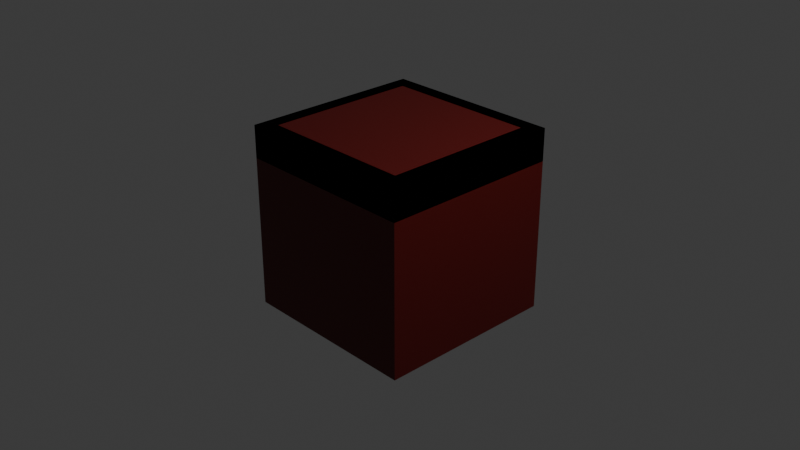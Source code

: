 # Source: flores.blend  (saved by Blender 4.2.66; exported with 4.5.12 LTS)
import bpy
from mathutils import Matrix  # noqa: F401  (used for matrix-valued properties, if any)

bpy.ops.wm.read_factory_settings(use_empty=True)
scene = bpy.context.scene
scene.name = 'Scene'

# ---- collections
col_lo_demas = bpy.data.collections.new('lo demas'); scene.collection.children.link(col_lo_demas)
col_flores = bpy.data.collections.new('flores'); scene.collection.children.link(col_flores)
col_narciso = bpy.data.collections.new('narciso'); col_flores.children.link(col_narciso)
col_rosa_negra = bpy.data.collections.new('rosa negra'); col_flores.children.link(col_rosa_negra)
col_cala = bpy.data.collections.new('cala'); col_flores.children.link(col_cala)
col_cactus = bpy.data.collections.new('cactus'); col_flores.children.link(col_cactus)
col_chicory = bpy.data.collections.new('chicory'); col_flores.children.link(col_chicory)
col_trumpet = bpy.data.collections.new('trumpet'); col_flores.children.link(col_trumpet)
col_cerato = bpy.data.collections.new('cerato'); col_flores.children.link(col_cerato)
col_peony = bpy.data.collections.new('peony'); col_flores.children.link(col_peony)
col_lila = bpy.data.collections.new('lila'); col_flores.children.link(col_lila)
col_magenta = bpy.data.collections.new('magenta'); col_flores.children.link(col_magenta)

# ---- materials (node trees are filled in below, after node groups)
mat_tierra = bpy.data.materials.new('tierra')
mat_ceramica = bpy.data.materials.new('ceramica')
mat_planta = bpy.data.materials.new('planta')
mat_flor = bpy.data.materials.new('flor')
mat_flor_001 = bpy.data.materials.new('flor.001')
mat_flor_002 = bpy.data.materials.new('flor.002')
mat_flor_003 = bpy.data.materials.new('flor.003')
mat_material_002 = bpy.data.materials.new('Material.002')
mat_tierra_002 = bpy.data.materials.new('tierra.002')
mat_ceramica_002 = bpy.data.materials.new('ceramica.002')
mat_flor_004 = bpy.data.materials.new('flor.004')
mat_flor_005 = bpy.data.materials.new('flor.005')
mat_flor_006 = bpy.data.materials.new('flor.006')
mat_flor_007 = bpy.data.materials.new('flor.007')
mat_flor_008 = bpy.data.materials.new('flor.008')
mat_flor_009 = bpy.data.materials.new('flor.009')
mat_flor_010 = bpy.data.materials.new('flor.010')
mat_flor_011 = bpy.data.materials.new('flor.011')
mat_tierra_004 = bpy.data.materials.new('tierra.004')
mat_ceramica_004 = bpy.data.materials.new('ceramica.004')
mat_planta_001 = bpy.data.materials.new('planta.001')
mat_material_001 = bpy.data.materials.new('Material.001')
mat_tierra_003 = bpy.data.materials.new('tierra.003')
mat_ceramica_003 = bpy.data.materials.new('ceramica.003')
mat_tierra_005 = bpy.data.materials.new('tierra.005')
mat_ceramica_005 = bpy.data.materials.new('ceramica.005')
mat_tierra_006 = bpy.data.materials.new('tierra.006')
mat_ceramica_006 = bpy.data.materials.new('ceramica.006')
mat_tierra_007 = bpy.data.materials.new('tierra.007')
mat_ceramica_007 = bpy.data.materials.new('ceramica.007')
mat_tierra_008 = bpy.data.materials.new('tierra.008')
mat_ceramica_008 = bpy.data.materials.new('ceramica.008')
mat_tierra_009 = bpy.data.materials.new('tierra.009')
mat_ceramica_009 = bpy.data.materials.new('ceramica.009')
mat_tierra_010 = bpy.data.materials.new('tierra.010')
mat_ceramica_010 = bpy.data.materials.new('ceramica.010')

# ---- material node trees
mat_tierra.use_nodes = True; mat_tierra.node_tree.nodes.clear()
_N = mat_tierra.node_tree.nodes; _L = mat_tierra.node_tree.links
n0 = _N.new('ShaderNodeBsdfPrincipled'); n0.name = 'BSDF Principista'; n0.location = (10, 300)
n0.inputs[0].default_value = (0.1018, 0.001182, 0.0, 1.0)
n1 = _N.new('ShaderNodeOutputMaterial'); n1.name = 'Material'; n1.location = (300, 300)
_L.new(n0.outputs[0], n1.inputs[0])
n1.is_active_output = True
mat_ceramica.use_nodes = True; mat_ceramica.node_tree.nodes.clear()
_N = mat_ceramica.node_tree.nodes; _L = mat_ceramica.node_tree.links
n0 = _N.new('ShaderNodeBsdfPrincipled'); n0.name = 'BSDF Principista'; n0.location = (10, 300)
n0.inputs[0].default_value = (0.8003, 0.2036, 0.09411, 1.0)
n1 = _N.new('ShaderNodeOutputMaterial'); n1.name = 'Material'; n1.location = (300, 300)
_L.new(n0.outputs[0], n1.inputs[0])
n1.is_active_output = True
mat_planta.use_nodes = True; mat_planta.node_tree.nodes.clear()
_N = mat_planta.node_tree.nodes; _L = mat_planta.node_tree.links
n0 = _N.new('ShaderNodeBsdfPrincipled'); n0.name = 'BSDF Principista'; n0.location = (10, 300)
n0.inputs[0].default_value = (0.2299, 0.8003, 0.1531, 1.0)
n1 = _N.new('ShaderNodeOutputMaterial'); n1.name = 'Material'; n1.location = (300, 300)
_L.new(n0.outputs[0], n1.inputs[0])
n1.is_active_output = True
mat_flor.use_nodes = True; mat_flor.node_tree.nodes.clear()
_N = mat_flor.node_tree.nodes; _L = mat_flor.node_tree.links
n0 = _N.new('ShaderNodeBsdfPrincipled'); n0.name = 'BSDF Principista'; n0.location = (10, 300)
n0.inputs[0].default_value = (0.6551, 0.6551, 0.6551, 1.0)
n1 = _N.new('ShaderNodeOutputMaterial'); n1.name = 'Material'; n1.location = (300, 300)
_L.new(n0.outputs[0], n1.inputs[0])
n1.is_active_output = True
mat_flor_001.use_nodes = True; mat_flor_001.node_tree.nodes.clear()
_N = mat_flor_001.node_tree.nodes; _L = mat_flor_001.node_tree.links
n0 = _N.new('ShaderNodeBsdfPrincipled'); n0.name = 'BSDF Principista'; n0.location = (10, 300)
n0.inputs[0].default_value = (0.6551, 0.6551, 0.6551, 1.0)
n1 = _N.new('ShaderNodeOutputMaterial'); n1.name = 'Material'; n1.location = (300, 300)
_L.new(n0.outputs[0], n1.inputs[0])
n1.is_active_output = True
mat_flor_002.use_nodes = True; mat_flor_002.node_tree.nodes.clear()
_N = mat_flor_002.node_tree.nodes; _L = mat_flor_002.node_tree.links
n0 = _N.new('ShaderNodeBsdfPrincipled'); n0.name = 'BSDF Principista'; n0.location = (10, 300)
n0.inputs[0].default_value = (0.6551, 0.6551, 0.6551, 1.0)
n1 = _N.new('ShaderNodeOutputMaterial'); n1.name = 'Material'; n1.location = (300, 300)
_L.new(n0.outputs[0], n1.inputs[0])
n1.is_active_output = True
mat_flor_003.use_nodes = True; mat_flor_003.node_tree.nodes.clear()
_N = mat_flor_003.node_tree.nodes; _L = mat_flor_003.node_tree.links
n0 = _N.new('ShaderNodeBsdfPrincipled'); n0.name = 'BSDF Principista'; n0.location = (10, 300)
n0.inputs[0].default_value = (0.6551, 0.6551, 0.6551, 1.0)
n1 = _N.new('ShaderNodeOutputMaterial'); n1.name = 'Material'; n1.location = (300, 300)
_L.new(n0.outputs[0], n1.inputs[0])
n1.is_active_output = True
mat_material_002.use_nodes = True; mat_material_002.node_tree.nodes.clear()
_N = mat_material_002.node_tree.nodes; _L = mat_material_002.node_tree.links
n0 = _N.new('ShaderNodeBsdfPrincipled'); n0.name = 'BSDF Principista'; n0.location = (10, 300)
n0.inputs[0].default_value = (0.8002, 0.6251, 0.1683, 1.0)
n1 = _N.new('ShaderNodeOutputMaterial'); n1.name = 'Material'; n1.location = (300, 300)
_L.new(n0.outputs[0], n1.inputs[0])
n1.is_active_output = True
mat_tierra_002.use_nodes = True; mat_tierra_002.node_tree.nodes.clear()
_N = mat_tierra_002.node_tree.nodes; _L = mat_tierra_002.node_tree.links
n0 = _N.new('ShaderNodeBsdfPrincipled'); n0.name = 'BSDF Principista'; n0.location = (10, 300)
n0.inputs[0].default_value = (0.1018, 0.001182, 0.0, 1.0)
n1 = _N.new('ShaderNodeOutputMaterial'); n1.name = 'Material'; n1.location = (300, 300)
_L.new(n0.outputs[0], n1.inputs[0])
n1.is_active_output = True
mat_ceramica_002.use_nodes = True; mat_ceramica_002.node_tree.nodes.clear()
_N = mat_ceramica_002.node_tree.nodes; _L = mat_ceramica_002.node_tree.links
n0 = _N.new('ShaderNodeBsdfPrincipled'); n0.name = 'BSDF Principista'; n0.location = (10, 300)
n0.inputs[0].default_value = (0.8003, 0.2036, 0.09411, 1.0)
n1 = _N.new('ShaderNodeOutputMaterial'); n1.name = 'Material'; n1.location = (300, 300)
_L.new(n0.outputs[0], n1.inputs[0])
n1.is_active_output = True
mat_flor_004.use_nodes = True; mat_flor_004.node_tree.nodes.clear()
_N = mat_flor_004.node_tree.nodes; _L = mat_flor_004.node_tree.links
n0 = _N.new('ShaderNodeBsdfPrincipled'); n0.name = 'BSDF Principista'; n0.location = (10, 300)
n0.inputs[0].default_value = (0.01909, 0.01909, 0.01909, 1.0)
n1 = _N.new('ShaderNodeOutputMaterial'); n1.name = 'Material'; n1.location = (300, 300)
_L.new(n0.outputs[0], n1.inputs[0])
n1.is_active_output = True
mat_flor_005.use_nodes = True; mat_flor_005.node_tree.nodes.clear()
_N = mat_flor_005.node_tree.nodes; _L = mat_flor_005.node_tree.links
n0 = _N.new('ShaderNodeBsdfPrincipled'); n0.name = 'BSDF Principista'; n0.location = (10, 300)
n0.inputs[0].default_value = (0.01909, 0.01909, 0.01909, 1.0)
n1 = _N.new('ShaderNodeOutputMaterial'); n1.name = 'Material'; n1.location = (300, 300)
_L.new(n0.outputs[0], n1.inputs[0])
n1.is_active_output = True
mat_flor_006.use_nodes = True; mat_flor_006.node_tree.nodes.clear()
_N = mat_flor_006.node_tree.nodes; _L = mat_flor_006.node_tree.links
n0 = _N.new('ShaderNodeBsdfPrincipled'); n0.name = 'BSDF Principista'; n0.location = (10, 300)
n0.inputs[0].default_value = (0.01909, 0.01909, 0.01909, 1.0)
n1 = _N.new('ShaderNodeOutputMaterial'); n1.name = 'Material'; n1.location = (300, 300)
_L.new(n0.outputs[0], n1.inputs[0])
n1.is_active_output = True
mat_flor_007.use_nodes = True; mat_flor_007.node_tree.nodes.clear()
_N = mat_flor_007.node_tree.nodes; _L = mat_flor_007.node_tree.links
n0 = _N.new('ShaderNodeBsdfPrincipled'); n0.name = 'BSDF Principista'; n0.location = (10, 300)
n0.inputs[0].default_value = (0.01909, 0.01909, 0.01909, 1.0)
n1 = _N.new('ShaderNodeOutputMaterial'); n1.name = 'Material'; n1.location = (300, 300)
_L.new(n0.outputs[0], n1.inputs[0])
n1.is_active_output = True
mat_flor_008.use_nodes = True; mat_flor_008.node_tree.nodes.clear()
_N = mat_flor_008.node_tree.nodes; _L = mat_flor_008.node_tree.links
n0 = _N.new('ShaderNodeBsdfPrincipled'); n0.name = 'BSDF Principista'; n0.location = (10, 300)
n0.inputs[0].default_value = (0.01909, 0.01909, 0.01909, 1.0)
n1 = _N.new('ShaderNodeOutputMaterial'); n1.name = 'Material'; n1.location = (300, 300)
_L.new(n0.outputs[0], n1.inputs[0])
n1.is_active_output = True
mat_flor_009.use_nodes = True; mat_flor_009.node_tree.nodes.clear()
_N = mat_flor_009.node_tree.nodes; _L = mat_flor_009.node_tree.links
n0 = _N.new('ShaderNodeBsdfPrincipled'); n0.name = 'BSDF Principista'; n0.location = (10, 300)
n0.inputs[0].default_value = (0.01909, 0.01909, 0.01909, 1.0)
n1 = _N.new('ShaderNodeOutputMaterial'); n1.name = 'Material'; n1.location = (300, 300)
_L.new(n0.outputs[0], n1.inputs[0])
n1.is_active_output = True
mat_flor_010.use_nodes = True; mat_flor_010.node_tree.nodes.clear()
_N = mat_flor_010.node_tree.nodes; _L = mat_flor_010.node_tree.links
n0 = _N.new('ShaderNodeBsdfPrincipled'); n0.name = 'BSDF Principista'; n0.location = (10, 300)
n0.inputs[0].default_value = (0.01909, 0.01909, 0.01909, 1.0)
n1 = _N.new('ShaderNodeOutputMaterial'); n1.name = 'Material'; n1.location = (300, 300)
_L.new(n0.outputs[0], n1.inputs[0])
n1.is_active_output = True
mat_flor_011.use_nodes = True; mat_flor_011.node_tree.nodes.clear()
_N = mat_flor_011.node_tree.nodes; _L = mat_flor_011.node_tree.links
n0 = _N.new('ShaderNodeBsdfPrincipled'); n0.name = 'BSDF Principista'; n0.location = (10, 300)
n0.inputs[0].default_value = (0.01909, 0.01909, 0.01909, 1.0)
n1 = _N.new('ShaderNodeOutputMaterial'); n1.name = 'Material'; n1.location = (300, 300)
_L.new(n0.outputs[0], n1.inputs[0])
n1.is_active_output = True
mat_tierra_004.use_nodes = True; mat_tierra_004.node_tree.nodes.clear()
_N = mat_tierra_004.node_tree.nodes; _L = mat_tierra_004.node_tree.links
n0 = _N.new('ShaderNodeBsdfPrincipled'); n0.name = 'BSDF Principista'; n0.location = (10, 300)
n0.inputs[0].default_value = (0.1018, 0.001182, 0.0, 1.0)
n1 = _N.new('ShaderNodeOutputMaterial'); n1.name = 'Material'; n1.location = (300, 300)
_L.new(n0.outputs[0], n1.inputs[0])
n1.is_active_output = True
mat_ceramica_004.use_nodes = True; mat_ceramica_004.node_tree.nodes.clear()
_N = mat_ceramica_004.node_tree.nodes; _L = mat_ceramica_004.node_tree.links
n0 = _N.new('ShaderNodeBsdfPrincipled'); n0.name = 'BSDF Principista'; n0.location = (10, 300)
n0.inputs[0].default_value = (0.8003, 0.2036, 0.09411, 1.0)
n1 = _N.new('ShaderNodeOutputMaterial'); n1.name = 'Material'; n1.location = (300, 300)
_L.new(n0.outputs[0], n1.inputs[0])
n1.is_active_output = True
mat_planta_001.use_nodes = True; mat_planta_001.node_tree.nodes.clear()
_N = mat_planta_001.node_tree.nodes; _L = mat_planta_001.node_tree.links
n0 = _N.new('ShaderNodeBsdfPrincipled'); n0.name = 'BSDF Principista'; n0.location = (10, 300)
n0.inputs[0].default_value = (0.2299, 0.8003, 0.1531, 1.0)
n1 = _N.new('ShaderNodeOutputMaterial'); n1.name = 'Material'; n1.location = (300, 300)
_L.new(n0.outputs[0], n1.inputs[0])
n1.is_active_output = True
mat_material_001.use_nodes = True; mat_material_001.node_tree.nodes.clear()
_N = mat_material_001.node_tree.nodes; _L = mat_material_001.node_tree.links
n0 = _N.new('ShaderNodeBsdfPrincipled'); n0.name = 'BSDF Principista'; n0.location = (10, 300)
n1 = _N.new('ShaderNodeOutputMaterial'); n1.name = 'Material'; n1.location = (300, 300)
_L.new(n0.outputs[0], n1.inputs[0])
n1.is_active_output = True
mat_tierra_003.use_nodes = True; mat_tierra_003.node_tree.nodes.clear()
_N = mat_tierra_003.node_tree.nodes; _L = mat_tierra_003.node_tree.links
n0 = _N.new('ShaderNodeBsdfPrincipled'); n0.name = 'BSDF Principista'; n0.location = (10, 300)
n0.inputs[0].default_value = (0.1018, 0.001182, 0.0, 1.0)
n1 = _N.new('ShaderNodeOutputMaterial'); n1.name = 'Material'; n1.location = (300, 300)
_L.new(n0.outputs[0], n1.inputs[0])
n1.is_active_output = True
mat_ceramica_003.use_nodes = True; mat_ceramica_003.node_tree.nodes.clear()
_N = mat_ceramica_003.node_tree.nodes; _L = mat_ceramica_003.node_tree.links
n0 = _N.new('ShaderNodeBsdfPrincipled'); n0.name = 'BSDF Principista'; n0.location = (10, 300)
n0.inputs[0].default_value = (0.8003, 0.2036, 0.09411, 1.0)
n1 = _N.new('ShaderNodeOutputMaterial'); n1.name = 'Material'; n1.location = (300, 300)
_L.new(n0.outputs[0], n1.inputs[0])
n1.is_active_output = True
mat_tierra_005.use_nodes = True; mat_tierra_005.node_tree.nodes.clear()
_N = mat_tierra_005.node_tree.nodes; _L = mat_tierra_005.node_tree.links
n0 = _N.new('ShaderNodeBsdfPrincipled'); n0.name = 'BSDF Principista'; n0.location = (10, 300)
n0.inputs[0].default_value = (0.1018, 0.001182, 0.0, 1.0)
n1 = _N.new('ShaderNodeOutputMaterial'); n1.name = 'Material'; n1.location = (300, 300)
_L.new(n0.outputs[0], n1.inputs[0])
n1.is_active_output = True
mat_ceramica_005.use_nodes = True; mat_ceramica_005.node_tree.nodes.clear()
_N = mat_ceramica_005.node_tree.nodes; _L = mat_ceramica_005.node_tree.links
n0 = _N.new('ShaderNodeBsdfPrincipled'); n0.name = 'BSDF Principista'; n0.location = (10, 300)
n0.inputs[0].default_value = (0.8003, 0.2036, 0.09411, 1.0)
n1 = _N.new('ShaderNodeOutputMaterial'); n1.name = 'Material'; n1.location = (300, 300)
_L.new(n0.outputs[0], n1.inputs[0])
n1.is_active_output = True
mat_tierra_006.use_nodes = True; mat_tierra_006.node_tree.nodes.clear()
_N = mat_tierra_006.node_tree.nodes; _L = mat_tierra_006.node_tree.links
n0 = _N.new('ShaderNodeBsdfPrincipled'); n0.name = 'BSDF Principista'; n0.location = (10, 300)
n0.inputs[0].default_value = (0.1018, 0.001182, 0.0, 1.0)
n1 = _N.new('ShaderNodeOutputMaterial'); n1.name = 'Material'; n1.location = (300, 300)
_L.new(n0.outputs[0], n1.inputs[0])
n1.is_active_output = True
mat_ceramica_006.use_nodes = True; mat_ceramica_006.node_tree.nodes.clear()
_N = mat_ceramica_006.node_tree.nodes; _L = mat_ceramica_006.node_tree.links
n0 = _N.new('ShaderNodeBsdfPrincipled'); n0.name = 'BSDF Principista'; n0.location = (10, 300)
n0.inputs[0].default_value = (0.8003, 0.2036, 0.09411, 1.0)
n1 = _N.new('ShaderNodeOutputMaterial'); n1.name = 'Material'; n1.location = (300, 300)
_L.new(n0.outputs[0], n1.inputs[0])
n1.is_active_output = True
mat_tierra_007.use_nodes = True; mat_tierra_007.node_tree.nodes.clear()
_N = mat_tierra_007.node_tree.nodes; _L = mat_tierra_007.node_tree.links
n0 = _N.new('ShaderNodeBsdfPrincipled'); n0.name = 'BSDF Principista'; n0.location = (10, 300)
n0.inputs[0].default_value = (0.1018, 0.001182, 0.0, 1.0)
n1 = _N.new('ShaderNodeOutputMaterial'); n1.name = 'Material'; n1.location = (300, 300)
_L.new(n0.outputs[0], n1.inputs[0])
n1.is_active_output = True
mat_ceramica_007.use_nodes = True; mat_ceramica_007.node_tree.nodes.clear()
_N = mat_ceramica_007.node_tree.nodes; _L = mat_ceramica_007.node_tree.links
n0 = _N.new('ShaderNodeBsdfPrincipled'); n0.name = 'BSDF Principista'; n0.location = (10, 300)
n0.inputs[0].default_value = (0.8003, 0.2036, 0.09411, 1.0)
n1 = _N.new('ShaderNodeOutputMaterial'); n1.name = 'Material'; n1.location = (300, 300)
_L.new(n0.outputs[0], n1.inputs[0])
n1.is_active_output = True
mat_tierra_008.use_nodes = True; mat_tierra_008.node_tree.nodes.clear()
_N = mat_tierra_008.node_tree.nodes; _L = mat_tierra_008.node_tree.links
n0 = _N.new('ShaderNodeBsdfPrincipled'); n0.name = 'BSDF Principista'; n0.location = (10, 300)
n0.inputs[0].default_value = (0.1018, 0.001182, 0.0, 1.0)
n1 = _N.new('ShaderNodeOutputMaterial'); n1.name = 'Material'; n1.location = (300, 300)
_L.new(n0.outputs[0], n1.inputs[0])
n1.is_active_output = True
mat_ceramica_008.use_nodes = True; mat_ceramica_008.node_tree.nodes.clear()
_N = mat_ceramica_008.node_tree.nodes; _L = mat_ceramica_008.node_tree.links
n0 = _N.new('ShaderNodeBsdfPrincipled'); n0.name = 'BSDF Principista'; n0.location = (10, 300)
n0.inputs[0].default_value = (0.8003, 0.2036, 0.09411, 1.0)
n1 = _N.new('ShaderNodeOutputMaterial'); n1.name = 'Material'; n1.location = (300, 300)
_L.new(n0.outputs[0], n1.inputs[0])
n1.is_active_output = True
mat_tierra_009.use_nodes = True; mat_tierra_009.node_tree.nodes.clear()
_N = mat_tierra_009.node_tree.nodes; _L = mat_tierra_009.node_tree.links
n0 = _N.new('ShaderNodeBsdfPrincipled'); n0.name = 'BSDF Principista'; n0.location = (10, 300)
n0.inputs[0].default_value = (0.1018, 0.001182, 0.0, 1.0)
n1 = _N.new('ShaderNodeOutputMaterial'); n1.name = 'Material'; n1.location = (300, 300)
_L.new(n0.outputs[0], n1.inputs[0])
n1.is_active_output = True
mat_ceramica_009.use_nodes = True; mat_ceramica_009.node_tree.nodes.clear()
_N = mat_ceramica_009.node_tree.nodes; _L = mat_ceramica_009.node_tree.links
n0 = _N.new('ShaderNodeBsdfPrincipled'); n0.name = 'BSDF Principista'; n0.location = (10, 300)
n0.inputs[0].default_value = (0.8003, 0.2036, 0.09411, 1.0)
n1 = _N.new('ShaderNodeOutputMaterial'); n1.name = 'Material'; n1.location = (300, 300)
_L.new(n0.outputs[0], n1.inputs[0])
n1.is_active_output = True
mat_tierra_010.use_nodes = True; mat_tierra_010.node_tree.nodes.clear()
_N = mat_tierra_010.node_tree.nodes; _L = mat_tierra_010.node_tree.links
n0 = _N.new('ShaderNodeBsdfPrincipled'); n0.name = 'BSDF Principista'; n0.location = (10, 300)
n0.inputs[0].default_value = (0.1018, 0.001182, 0.0, 1.0)
n1 = _N.new('ShaderNodeOutputMaterial'); n1.name = 'Material'; n1.location = (300, 300)
_L.new(n0.outputs[0], n1.inputs[0])
n1.is_active_output = True
mat_ceramica_010.use_nodes = True; mat_ceramica_010.node_tree.nodes.clear()
_N = mat_ceramica_010.node_tree.nodes; _L = mat_ceramica_010.node_tree.links
n0 = _N.new('ShaderNodeBsdfPrincipled'); n0.name = 'BSDF Principista'; n0.location = (10, 300)
n0.inputs[0].default_value = (0.8003, 0.2036, 0.09411, 1.0)
n1 = _N.new('ShaderNodeOutputMaterial'); n1.name = 'Material'; n1.location = (300, 300)
_L.new(n0.outputs[0], n1.inputs[0])
n1.is_active_output = True

# ---- world
world_world = bpy.data.worlds.new('World'); scene.world = world_world
world_world.use_nodes = True; world_world.node_tree.nodes.clear()
_N = world_world.node_tree.nodes; _L = world_world.node_tree.links
n0 = _N.new('ShaderNodeOutputWorld'); n0.name = 'World Output'; n0.location = (300, 300)
n1 = _N.new('ShaderNodeBackground'); n1.name = 'Background'; n1.location = (10, 300)
n1.inputs[0].default_value = (0.05088, 0.05088, 0.05088, 1.0)
_L.new(n1.outputs[0], n0.inputs[0])
n0.is_active_output = True
world_world.color = (0.05088, 0.05088, 0.05088)
world_world.sun_shadow_jitter_overblur = 0.0

# ---- cameras
cam_camera = bpy.data.cameras.new('Camera')
cam_camera.clip_end = 100.0
cam_camera.ortho_scale = 7.314

# ---- lights
light_light = bpy.data.lights.new('Light', 'POINT')
light_light.energy = 1000.0
light_light.shadow_soft_size = 0.1

# ---- meshes
me_cubo = bpy.data.meshes.new('Cubo')
me_cubo.from_pydata([(-0.6059, -0.6059, -1.0), (-0.8357, -0.8357, 1.0), (-0.6059, 0.6059, -1.0), (-0.8357, 0.8357, 1.0), (0.6059, -0.6059, -1.0), (0.8357, -0.8357, 1.0), (0.6059, 0.6059, -1.0), (0.8357, 0.8357, 1.0), (-1.0, -1.0, 0.6503), (-1.0, 1.0, 0.6503), (1.0, 1.0, 0.6503), (1.0, -1.0, 0.6503), (-0.8433, 0.8433, 0.6057), (0.8433, 0.8433, 0.6057), (0.8433, -0.8433, 0.6057), (-0.8433, -0.8433, 0.6057), (-1.0, -1.0, 1.0), (-1.0, 1.0, 1.0), (1.0, 1.0, 1.0), (1.0, -1.0, 1.0), (-0.8357, -0.8357, 0.8186), (-0.8357, 0.8357, 0.8186), (0.8357, 0.8357, 0.8186), (0.8357, -0.8357, 0.8186), (-1.0, -1.0, -1.0), (-1.0, -1.0, 1.0), (-1.0, 1.0, -1.0), (-1.0, 1.0, 1.0), (1.0, -1.0, -1.0), (1.0, -1.0, 1.0), (1.0, 1.0, -1.0), (1.0, 1.0, 1.0)], [], [(8, 16, 17, 9), (9, 17, 18, 10), (10, 18, 19, 11), (11, 19, 16, 8), (2, 6, 4, 0), (1, 5, 23, 20), (14, 11, 8, 15), (13, 10, 11, 14), (12, 9, 10, 13), (15, 8, 9, 12), (0, 15, 12, 2), (2, 12, 13, 6), (6, 13, 14, 4), (4, 14, 15, 0), (1, 3, 17, 16), (3, 7, 18, 17), (7, 5, 19, 18), (5, 1, 16, 19), (22, 21, 20, 23), (7, 3, 21, 22), (5, 7, 22, 23), (3, 1, 20, 21), (24, 25, 27, 26), (26, 27, 31, 30), (30, 31, 29, 28), (28, 29, 25, 24), (26, 30, 28, 24), (31, 27, 25, 29)])
me_cubo.polygons.foreach_set('material_index', [1, 1, 1, 1, 1, 1, 1, 1, 1, 1, 1, 1, 1, 1, 1, 1, 1, 1, 0, 1, 1, 1, 0, 0, 0, 0, 0, 0])
_uv = me_cubo.uv_layers.new(name='MapaUV')
_uv.uv.foreach_set('vector', [0.5813, 0.0, 0.625, 0.0, 0.625, 0.25, 0.5813, 0.25, 0.5813, 0.25, 0.625, 0.25, 0.625, 0.5, 0.5813, 0.5, 0.5813, 0.5, 0.625, 0.5, 0.625, 0.75, 0.5813, 0.75, 0.5813, 0.75, 0.625, 0.75, 0.625, 1.0, 0.5813, 1.0, 0.125, 0.5, 0.375, 0.5, 0.375, 0.75, 0.125, 0.75, 0.8545, 0.7295, 0.6455, 0.7295, 0.6455, 0.7295, 0.8545, 0.7295, 0.5757, 0.75, 0.5813, 0.75, 0.5813, 1.0, 0.5757, 1.0, 0.5757, 0.5, 0.5813, 0.5, 0.5813, 0.75, 0.5757, 0.75, 0.5757, 0.25, 0.5813, 0.25, 0.5813, 0.5, 0.5757, 0.5, 0.5757, 0.0, 0.5813, 0.0, 0.5813, 0.25, 0.5757, 0.25, 0.375, 0.0, 0.5757, 0.0, 0.5757, 0.25, 0.375, 0.25, 0.375, 0.25, 0.5757, 0.25, 0.5757, 0.5, 0.375, 0.5, 0.375, 0.5, 0.5757, 0.5, 0.5757, 0.75, 0.375, 0.75, 0.375, 0.75, 0.5757, 0.75, 0.5757, 1.0, 0.375, 1.0, 0.8545, 0.7295, 0.8545, 0.5205, 0.875, 0.5, 0.875, 0.75, 0.8545, 0.5205, 0.6455, 0.5205, 0.625, 0.5, 0.875, 0.5, 0.6455, 0.5205, 0.6455, 0.7295, 0.625, 0.75, 0.625, 0.5, 0.6455, 0.7295, 0.8545, 0.7295, 0.875, 0.75, 0.625, 0.75, 0.6455, 0.5205, 0.8545, 0.5205, 0.8545, 0.7295, 0.6455, 0.7295, 0.6455, 0.5205, 0.8545, 0.5205, 0.8545, 0.5205, 0.6455, 0.5205, 0.6455, 0.7295, 0.6455, 0.5205, 0.6455, 0.5205, 0.6455, 0.7295, 0.8545, 0.5205, 0.8545, 0.7295, 0.8545, 0.7295, 0.8545, 0.5205, 0.375, 0.0, 0.625, 0.0, 0.625, 0.25, 0.375, 0.25, 0.375, 0.25, 0.625, 0.25, 0.625, 0.5, 0.375, 0.5, 0.375, 0.5, 0.625, 0.5, 0.625, 0.75, 0.375, 0.75, 0.375, 0.75, 0.625, 0.75, 0.625, 1.0, 0.375, 1.0, 0.125, 0.5, 0.375, 0.5, 0.375, 0.75, 0.125, 0.75, 0.625, 0.5, 0.875, 0.5, 0.875, 0.75, 0.625, 0.75])
me_cubo.materials.append(mat_tierra)
me_cubo.materials.append(mat_ceramica)
me_cubo.update()
me_cubo_001 = bpy.data.meshes.new('Cubo.001')
me_cubo_001.from_pydata([(-0.6059, -0.6059, -1.0), (-0.8357, -0.8357, 1.0), (-0.6059, 0.6059, -1.0), (-0.8357, 0.8357, 1.0), (0.6059, -0.6059, -1.0), (0.8357, -0.8357, 1.0), (0.6059, 0.6059, -1.0), (0.8357, 0.8357, 1.0), (-1.0, -1.0, 0.6503), (-1.0, 1.0, 0.6503), (1.0, 1.0, 0.6503), (1.0, -1.0, 0.6503), (-0.8433, 0.8433, 0.6057), (0.8433, 0.8433, 0.6057), (0.8433, -0.8433, 0.6057), (-0.8433, -0.8433, 0.6057), (-1.0, -1.0, 1.0), (-1.0, 1.0, 1.0), (1.0, 1.0, 1.0), (1.0, -1.0, 1.0), (-0.8357, -0.8357, 0.8186), (-0.8357, 0.8357, 0.8186), (0.8357, 0.8357, 0.8186), (0.8357, -0.8357, 0.8186), (0.0523, -0.009574, 0.7481), (0.04994, -0.1136, 2.745), (0.05172, 0.1141, 0.7546), (0.04936, 0.01005, 2.752), (-0.04936, -0.01005, 0.748), (-0.05172, -0.1141, 2.745), (-0.04994, 0.1136, 0.7544), (-0.0523, 0.009574, 2.752)], [], [(8, 16, 17, 9), (9, 17, 18, 10), (10, 18, 19, 11), (11, 19, 16, 8), (2, 6, 4, 0), (1, 5, 23, 20), (14, 11, 8, 15), (13, 10, 11, 14), (12, 9, 10, 13), (15, 8, 9, 12), (0, 15, 12, 2), (2, 12, 13, 6), (6, 13, 14, 4), (4, 14, 15, 0), (1, 3, 17, 16), (3, 7, 18, 17), (7, 5, 19, 18), (5, 1, 16, 19), (22, 21, 20, 23), (7, 3, 21, 22), (5, 7, 22, 23), (3, 1, 20, 21), (24, 25, 27, 26), (26, 27, 31, 30), (30, 31, 29, 28), (28, 29, 25, 24), (26, 30, 28, 24), (31, 27, 25, 29)])
me_cubo_001.polygons.foreach_set('material_index', [1, 1, 1, 1, 1, 1, 1, 1, 1, 1, 1, 1, 1, 1, 1, 1, 1, 1, 0, 1, 1, 1, 2, 2, 2, 2, 2, 2])
_uv = me_cubo_001.uv_layers.new(name='MapaUV')
_uv.uv.foreach_set('vector', [0.5813, 0.0, 0.625, 0.0, 0.625, 0.25, 0.5813, 0.25, 0.5813, 0.25, 0.625, 0.25, 0.625, 0.5, 0.5813, 0.5, 0.5813, 0.5, 0.625, 0.5, 0.625, 0.75, 0.5813, 0.75, 0.5813, 0.75, 0.625, 0.75, 0.625, 1.0, 0.5813, 1.0, 0.125, 0.5, 0.375, 0.5, 0.375, 0.75, 0.125, 0.75, 0.8545, 0.7295, 0.6455, 0.7295, 0.6455, 0.7295, 0.8545, 0.7295, 0.5757, 0.75, 0.5813, 0.75, 0.5813, 1.0, 0.5757, 1.0, 0.5757, 0.5, 0.5813, 0.5, 0.5813, 0.75, 0.5757, 0.75, 0.5757, 0.25, 0.5813, 0.25, 0.5813, 0.5, 0.5757, 0.5, 0.5757, 0.0, 0.5813, 0.0, 0.5813, 0.25, 0.5757, 0.25, 0.375, 0.0, 0.5757, 0.0, 0.5757, 0.25, 0.375, 0.25, 0.375, 0.25, 0.5757, 0.25, 0.5757, 0.5, 0.375, 0.5, 0.375, 0.5, 0.5757, 0.5, 0.5757, 0.75, 0.375, 0.75, 0.375, 0.75, 0.5757, 0.75, 0.5757, 1.0, 0.375, 1.0, 0.8545, 0.7295, 0.8545, 0.5205, 0.875, 0.5, 0.875, 0.75, 0.8545, 0.5205, 0.6455, 0.5205, 0.625, 0.5, 0.875, 0.5, 0.6455, 0.5205, 0.6455, 0.7295, 0.625, 0.75, 0.625, 0.5, 0.6455, 0.7295, 0.8545, 0.7295, 0.875, 0.75, 0.625, 0.75, 0.6455, 0.5205, 0.8545, 0.5205, 0.8545, 0.7295, 0.6455, 0.7295, 0.6455, 0.5205, 0.8545, 0.5205, 0.8545, 0.5205, 0.6455, 0.5205, 0.6455, 0.7295, 0.6455, 0.5205, 0.6455, 0.5205, 0.6455, 0.7295, 0.8545, 0.5205, 0.8545, 0.7295, 0.8545, 0.7295, 0.8545, 0.5205, 0.375, 0.0, 0.625, 0.0, 0.625, 0.25, 0.375, 0.25, 0.375, 0.25, 0.625, 0.25, 0.625, 0.5, 0.375, 0.5, 0.375, 0.5, 0.625, 0.5, 0.625, 0.75, 0.375, 0.75, 0.375, 0.75, 0.625, 0.75, 0.625, 1.0, 0.375, 1.0, 0.125, 0.5, 0.375, 0.5, 0.375, 0.75, 0.125, 0.75, 0.625, 0.5, 0.875, 0.5, 0.875, 0.75, 0.625, 0.75])
me_cubo_001.materials.append(mat_tierra)
me_cubo_001.materials.append(mat_ceramica)
me_cubo_001.materials.append(mat_planta)
me_cubo_001.materials.append(mat_flor)
me_cubo_001.update()
me_plano = bpy.data.meshes.new('Plano')
me_plano.from_pydata([(0.3829, 1.0, 0.0), (-0.4023, 1.0, 0.0), (0.6799, 0.7627, 0.0), (0.7694, 0.4948, 0.0), (0.6749, 0.1848, 0.0), (0.4169, -0.03653, 0.0), (0.1989, -0.2765, 0.0), (0.04106, -0.461, 0.0), (-0.1959, -0.2611, 0.0), (-0.4229, -0.05518, 0.0), (-0.6659, 0.119, 0.0), (-0.769, 0.3587, 0.0), (-0.6258, 0.6512, 0.0)], [], [(1, 12, 11, 10, 9, 8, 7, 6, 5, 4, 3, 2, 0)])
_uv = me_plano.uv_layers.new(name='MapaUV')
_uv.uv.foreach_set('vector', [0.2989, 1.0, 0.1871, 0.8256, 0.1155, 0.6794, 0.1671, 0.5595, 0.2885, 0.4724, 0.4021, 0.3694, 0.5205, 0.2695, 0.5994, 0.3617, 0.7084, 0.4817, 0.8375, 0.5924, 0.8847, 0.7474, 0.84, 0.8813, 0.6915, 1.0])
me_plano.materials.append(mat_flor)
me_plano.update()
me_plano_001 = bpy.data.meshes.new('Plano.001')
me_plano_001.from_pydata([(0.3829, 1.0, 0.0), (-0.4023, 1.0, 0.0), (0.6799, 0.7627, 0.0), (0.7694, 0.4948, 0.0), (0.6749, 0.1848, 0.0), (0.4169, -0.03653, 0.0), (0.1989, -0.2765, 0.0), (0.04106, -0.461, 0.0), (-0.1959, -0.2611, 0.0), (-0.4229, -0.05518, 0.0), (-0.6659, 0.119, 0.0), (-0.769, 0.3587, 0.0), (-0.6258, 0.6512, 0.0)], [], [(1, 12, 11, 10, 9, 8, 7, 6, 5, 4, 3, 2, 0)])
_uv = me_plano_001.uv_layers.new(name='MapaUV')
_uv.uv.foreach_set('vector', [0.2989, 1.0, 0.1871, 0.8256, 0.1155, 0.6794, 0.1671, 0.5595, 0.2885, 0.4724, 0.4021, 0.3694, 0.5205, 0.2695, 0.5994, 0.3617, 0.7084, 0.4817, 0.8375, 0.5924, 0.8847, 0.7474, 0.84, 0.8813, 0.6915, 1.0])
me_plano_001.materials.append(mat_flor_001)
me_plano_001.update()
me_plano_002 = bpy.data.meshes.new('Plano.002')
me_plano_002.from_pydata([(0.3829, 1.0, 0.0), (-0.4023, 1.0, 0.0), (0.6799, 0.7627, 0.0), (0.7694, 0.4948, 0.0), (0.6749, 0.1848, 0.0), (0.4169, -0.03653, 0.0), (0.1989, -0.2765, 0.0), (0.04106, -0.461, 0.0), (-0.1959, -0.2611, 0.0), (-0.4229, -0.05518, 0.0), (-0.6659, 0.119, 0.0), (-0.769, 0.3587, 0.0), (-0.6258, 0.6512, 0.0)], [], [(1, 12, 11, 10, 9, 8, 7, 6, 5, 4, 3, 2, 0)])
_uv = me_plano_002.uv_layers.new(name='MapaUV')
_uv.uv.foreach_set('vector', [0.2989, 1.0, 0.1871, 0.8256, 0.1155, 0.6794, 0.1671, 0.5595, 0.2885, 0.4724, 0.4021, 0.3694, 0.5205, 0.2695, 0.5994, 0.3617, 0.7084, 0.4817, 0.8375, 0.5924, 0.8847, 0.7474, 0.84, 0.8813, 0.6915, 1.0])
me_plano_002.materials.append(mat_flor_002)
me_plano_002.update()
me_plano_003 = bpy.data.meshes.new('Plano.003')
me_plano_003.from_pydata([(0.3829, 1.0, 0.0), (-0.4023, 1.0, 0.0), (0.6799, 0.7627, 0.0), (0.7694, 0.4948, 0.0), (0.6749, 0.1848, 0.0), (0.4169, -0.03653, 0.0), (0.1989, -0.2765, 0.0), (0.04106, -0.461, 0.0), (-0.1959, -0.2611, 0.0), (-0.4229, -0.05518, 0.0), (-0.6659, 0.119, 0.0), (-0.769, 0.3587, 0.0), (-0.6258, 0.6512, 0.0)], [], [(1, 12, 11, 10, 9, 8, 7, 6, 5, 4, 3, 2, 0)])
_uv = me_plano_003.uv_layers.new(name='MapaUV')
_uv.uv.foreach_set('vector', [0.2989, 1.0, 0.1871, 0.8256, 0.1155, 0.6794, 0.1671, 0.5595, 0.2885, 0.4724, 0.4021, 0.3694, 0.5205, 0.2695, 0.5994, 0.3617, 0.7084, 0.4817, 0.8375, 0.5924, 0.8847, 0.7474, 0.84, 0.8813, 0.6915, 1.0])
me_plano_003.materials.append(mat_flor_003)
me_plano_003.update()
me_c_rculo = bpy.data.meshes.new('Círculo')
me_c_rculo.from_pydata([(0.0, 0.91, -0.003324), (-0.1951, 0.8907, -0.003324), (-0.3827, 0.8338, -0.003324), (-0.5556, 0.7414, -0.003324), (-0.7071, 0.6171, -0.003324), (-0.8315, 0.4655, -0.003324), (-0.9239, 0.2926, -0.003324), (-0.9808, 0.1051, -0.003324), (-1.0, -0.09004, -0.003324), (-0.9808, -0.2851, -0.003324), (-0.9239, -0.4727, -0.003324), (-0.8315, -0.6456, -0.003324), (-0.7071, -0.7971, -0.003324), (-0.5556, -0.9215, -0.003324), (-0.3827, -1.014, -0.003324), (-0.1951, -1.071, -0.003324), (0.0, -1.09, -0.003324), (0.1951, -1.071, -0.003324), (0.3827, -1.014, -0.003324), (0.5556, -0.9215, -0.003324), (0.7071, -0.7971, -0.003324), (0.8315, -0.6456, -0.003324), (0.9239, -0.4727, -0.003324), (0.9808, -0.2851, -0.003324), (1.0, -0.09004, -0.003324), (0.9808, 0.1051, -0.003324), (0.9239, 0.2926, -0.003324), (0.8315, 0.4655, -0.003324), (0.7071, 0.6171, -0.003324), (0.5556, 0.7414, -0.003324), (0.3827, 0.8338, -0.003324), (0.1951, 0.8907, -0.003324), (-0.2402, 1.117, 1.465), (-2.378e-10, 1.141, 1.465), (-0.4711, 1.047, 1.465), (-0.6839, 0.9335, 1.465), (-0.8704, 0.7804, 1.465), (-1.024, 0.5939, 1.465), (-1.137, 0.381, 1.465), (-1.207, 0.1501, 1.465), (-1.231, -0.09004, 1.465), (-1.207, -0.3302, 1.465), (-1.137, -0.5611, 1.465), (-1.024, -0.7739, 1.465), (-0.8704, -0.9605, 1.465), (-0.6839, -1.114, 1.465), (-0.4711, -1.227, 1.465), (-0.2402, -1.297, 1.465), (-2.378e-10, -1.321, 1.465), (0.2402, -1.297, 1.465), (0.4711, -1.227, 1.465), (0.6839, -1.114, 1.465), (0.8704, -0.9605, 1.465), (1.024, -0.7739, 1.465), (1.137, -0.5611, 1.465), (1.207, -0.3302, 1.465), (1.231, -0.09004, 1.465), (1.207, 0.1501, 1.465), (1.137, 0.381, 1.465), (1.024, 0.5939, 1.465), (0.8704, 0.7804, 1.465), (0.6839, 0.9335, 1.465), (0.4711, 1.047, 1.465), (0.2402, 1.117, 1.465)], [], [(1, 0, 31, 30, 29, 28, 27, 26, 25, 24, 23, 22, 21, 20, 19, 18, 17, 16, 15, 14, 13, 12, 11, 10, 9, 8, 7, 6, 5, 4, 3, 2), (11, 12, 44, 43), (25, 26, 58, 57), (12, 13, 45, 44), (26, 27, 59, 58), (13, 14, 46, 45), (0, 1, 32, 33), (27, 28, 60, 59), (14, 15, 47, 46), (1, 2, 34, 32), (28, 29, 61, 60), (15, 16, 48, 47), (2, 3, 35, 34), (29, 30, 62, 61), (16, 17, 49, 48), (3, 4, 36, 35), (30, 31, 63, 62), (17, 18, 50, 49), (4, 5, 37, 36), (31, 0, 33, 63), (18, 19, 51, 50), (5, 6, 38, 37), (19, 20, 52, 51), (6, 7, 39, 38), (20, 21, 53, 52), (7, 8, 40, 39), (21, 22, 54, 53), (8, 9, 41, 40), (22, 23, 55, 54), (9, 10, 42, 41), (23, 24, 56, 55), (10, 11, 43, 42), (24, 25, 57, 56)])
_uv = me_c_rculo.uv_layers.new(name='MapaUV')
_uv.uv.foreach_set('vector', [0.0, 0.0, 0.0, 0.0, 0.0, 0.0, 0.0, 0.0, 0.0, 0.0, 0.0, 0.0, 0.0, 0.0, 0.0, 0.0, 0.0, 0.0, 0.0, 0.0, 0.0, 0.0, 0.0, 0.0, 0.0, 0.0, 0.0, 0.0, 0.0, 0.0, 0.0, 0.0, 0.0, 0.0, 0.0, 0.0, 0.0, 0.0, 0.0, 0.0, 0.0, 0.0, 0.0, 0.0, 0.0, 0.0, 0.0, 0.0, 0.0, 0.0, 0.0, 0.0, 0.0, 0.0, 0.0, 0.0, 0.0, 0.0, 0.0, 0.0, 0.0, 0.0, 0.0, 0.0, 0.0, 0.0, 0.0, 0.0, 0.0, 0.0, 0.0, 0.0, 0.0, 0.0, 0.0, 0.0, 0.0, 0.0, 0.0, 0.0, 0.0, 0.0, 0.0, 0.0, 0.0, 0.0, 0.0, 0.0, 0.0, 0.0, 0.0, 0.0, 0.0, 0.0, 0.0, 0.0, 0.0, 0.0, 0.0, 0.0, 0.0, 0.0, 0.0, 0.0, 0.0, 0.0, 0.0, 0.0, 0.0, 0.0, 0.0, 0.0, 0.0, 0.0, 0.0, 0.0, 0.0, 0.0, 0.0, 0.0, 0.0, 0.0, 0.0, 0.0, 0.0, 0.0, 0.0, 0.0, 0.0, 0.0, 0.0, 0.0, 0.0, 0.0, 0.0, 0.0, 0.0, 0.0, 0.0, 0.0, 0.0, 0.0, 0.0, 0.0, 0.0, 0.0, 0.0, 0.0, 0.0, 0.0, 0.0, 0.0, 0.0, 0.0, 0.0, 0.0, 0.0, 0.0, 0.0, 0.0, 0.0, 0.0, 0.0, 0.0, 0.0, 0.0, 0.0, 0.0, 0.0, 0.0, 0.0, 0.0, 0.0, 0.0, 0.0, 0.0, 0.0, 0.0, 0.0, 0.0, 0.0, 0.0, 0.0, 0.0, 0.0, 0.0, 0.0, 0.0, 0.0, 0.0, 0.0, 0.0, 0.0, 0.0, 0.0, 0.0, 0.0, 0.0, 0.0, 0.0, 0.0, 0.0, 0.0, 0.0, 0.0, 0.0, 0.0, 0.0, 0.0, 0.0, 0.0, 0.0, 0.0, 0.0, 0.0, 0.0, 0.0, 0.0, 0.0, 0.0, 0.0, 0.0, 0.0, 0.0, 0.0, 0.0, 0.0, 0.0, 0.0, 0.0, 0.0, 0.0, 0.0, 0.0, 0.0, 0.0, 0.0, 0.0, 0.0, 0.0, 0.0, 0.0, 0.0, 0.0, 0.0, 0.0, 0.0, 0.0, 0.0, 0.0, 0.0, 0.0, 0.0, 0.0, 0.0, 0.0, 0.0, 0.0, 0.0, 0.0, 0.0, 0.0, 0.0, 0.0, 0.0, 0.0, 0.0, 0.0, 0.0, 0.0, 0.0, 0.0, 0.0, 0.0, 0.0, 0.0, 0.0, 0.0, 0.0, 0.0, 0.0, 0.0, 0.0, 0.0, 0.0, 0.0, 0.0, 0.0, 0.0, 0.0, 0.0, 0.0, 0.0, 0.0, 0.0, 0.0, 0.0, 0.0, 0.0, 0.0, 0.0, 0.0, 0.0, 0.0, 0.0, 0.0, 0.0, 0.0, 0.0, 0.0, 0.0, 0.0, 0.0, 0.0, 0.0, 0.0, 0.0, 0.0, 0.0, 0.0])
me_c_rculo.materials.append(mat_material_002)
me_c_rculo.update()
me_cubo_002 = bpy.data.meshes.new('Cubo.002')
me_cubo_002.from_pydata([(-0.6059, -0.6059, -1.0), (-0.8357, -0.8357, 1.0), (-0.6059, 0.6059, -1.0), (-0.8357, 0.8357, 1.0), (0.6059, -0.6059, -1.0), (0.8357, -0.8357, 1.0), (0.6059, 0.6059, -1.0), (0.8357, 0.8357, 1.0), (-1.0, -1.0, 0.6503), (-1.0, 1.0, 0.6503), (1.0, 1.0, 0.6503), (1.0, -1.0, 0.6503), (-0.8433, 0.8433, 0.6057), (0.8433, 0.8433, 0.6057), (0.8433, -0.8433, 0.6057), (-0.8433, -0.8433, 0.6057), (-1.0, -1.0, 1.0), (-1.0, 1.0, 1.0), (1.0, 1.0, 1.0), (1.0, -1.0, 1.0), (-0.8357, -0.8357, 0.8186), (-0.8357, 0.8357, 0.8186), (0.8357, 0.8357, 0.8186), (0.8357, -0.8357, 0.8186)], [], [(8, 16, 17, 9), (9, 17, 18, 10), (10, 18, 19, 11), (11, 19, 16, 8), (2, 6, 4, 0), (1, 5, 23, 20), (14, 11, 8, 15), (13, 10, 11, 14), (12, 9, 10, 13), (15, 8, 9, 12), (0, 15, 12, 2), (2, 12, 13, 6), (6, 13, 14, 4), (4, 14, 15, 0), (1, 3, 17, 16), (3, 7, 18, 17), (7, 5, 19, 18), (5, 1, 16, 19), (22, 21, 20, 23), (7, 3, 21, 22), (5, 7, 22, 23), (3, 1, 20, 21)])
me_cubo_002.polygons.foreach_set('material_index', [1, 1, 1, 1, 1, 1, 1, 1, 1, 1, 1, 1, 1, 1, 1, 1, 1, 1, 0, 1, 1, 1])
_uv = me_cubo_002.uv_layers.new(name='MapaUV')
_uv.uv.foreach_set('vector', [0.5813, 0.0, 0.625, 0.0, 0.625, 0.25, 0.5813, 0.25, 0.5813, 0.25, 0.625, 0.25, 0.625, 0.5, 0.5813, 0.5, 0.5813, 0.5, 0.625, 0.5, 0.625, 0.75, 0.5813, 0.75, 0.5813, 0.75, 0.625, 0.75, 0.625, 1.0, 0.5813, 1.0, 0.125, 0.5, 0.375, 0.5, 0.375, 0.75, 0.125, 0.75, 0.8545, 0.7295, 0.6455, 0.7295, 0.6455, 0.7295, 0.8545, 0.7295, 0.5757, 0.75, 0.5813, 0.75, 0.5813, 1.0, 0.5757, 1.0, 0.5757, 0.5, 0.5813, 0.5, 0.5813, 0.75, 0.5757, 0.75, 0.5757, 0.25, 0.5813, 0.25, 0.5813, 0.5, 0.5757, 0.5, 0.5757, 0.0, 0.5813, 0.0, 0.5813, 0.25, 0.5757, 0.25, 0.375, 0.0, 0.5757, 0.0, 0.5757, 0.25, 0.375, 0.25, 0.375, 0.25, 0.5757, 0.25, 0.5757, 0.5, 0.375, 0.5, 0.375, 0.5, 0.5757, 0.5, 0.5757, 0.75, 0.375, 0.75, 0.375, 0.75, 0.5757, 0.75, 0.5757, 1.0, 0.375, 1.0, 0.8545, 0.7295, 0.8545, 0.5205, 0.875, 0.5, 0.875, 0.75, 0.8545, 0.5205, 0.6455, 0.5205, 0.625, 0.5, 0.875, 0.5, 0.6455, 0.5205, 0.6455, 0.7295, 0.625, 0.75, 0.625, 0.5, 0.6455, 0.7295, 0.8545, 0.7295, 0.875, 0.75, 0.625, 0.75, 0.6455, 0.5205, 0.8545, 0.5205, 0.8545, 0.7295, 0.6455, 0.7295, 0.6455, 0.5205, 0.8545, 0.5205, 0.8545, 0.5205, 0.6455, 0.5205, 0.6455, 0.7295, 0.6455, 0.5205, 0.6455, 0.5205, 0.6455, 0.7295, 0.8545, 0.5205, 0.8545, 0.7295, 0.8545, 0.7295, 0.8545, 0.5205])
me_cubo_002.materials.append(mat_tierra_002)
me_cubo_002.materials.append(mat_ceramica_002)
me_cubo_002.update()
me_cubo_011 = bpy.data.meshes.new('Cubo.011')
me_cubo_011.from_pydata([(-1.0, -0.451, -1.188), (-1.0, -1.549, 0.8118), (-1.0, 1.549, -1.187), (-1.0, 0.451, 0.8125), (1.0, -0.451, -1.188), (1.0, -1.549, 0.8118), (1.0, 1.549, -1.187), (1.0, 0.451, 0.8125)], [], [(0, 1, 3, 2), (2, 3, 7, 6), (6, 7, 5, 4), (4, 5, 1, 0), (2, 6, 4, 0), (7, 3, 1, 5)])
_uv = me_cubo_011.uv_layers.new(name='MapaUV')
_uv.uv.foreach_set('vector', [0.375, 0.0, 0.625, 0.0, 0.625, 0.25, 0.375, 0.25, 0.375, 0.25, 0.625, 0.25, 0.625, 0.5, 0.375, 0.5, 0.375, 0.5, 0.625, 0.5, 0.625, 0.75, 0.375, 0.75, 0.375, 0.75, 0.625, 0.75, 0.625, 1.0, 0.375, 1.0, 0.125, 0.5, 0.375, 0.5, 0.375, 0.75, 0.125, 0.75, 0.625, 0.5, 0.875, 0.5, 0.875, 0.75, 0.625, 0.75])
me_cubo_011.materials.append(mat_planta)
me_cubo_011.update()
me_plano_004 = bpy.data.meshes.new('Plano.004')
me_plano_004.from_pydata([(0.3829, 1.0, 0.0), (-0.4023, 1.0, 0.0), (0.6799, 0.7627, 0.0), (0.7694, 0.4948, 0.0), (0.6749, 0.1848, 0.0), (0.4169, -0.03653, 0.0), (0.1989, -0.2765, 0.0), (0.04106, -0.461, 0.0), (-0.1959, -0.2611, 0.0), (-0.4229, -0.05518, 0.0), (-0.6659, 0.119, 0.0), (-0.769, 0.3587, 0.0), (-0.6258, 0.6512, 0.0)], [], [(1, 12, 11, 10, 9, 8, 7, 6, 5, 4, 3, 2, 0)])
_uv = me_plano_004.uv_layers.new(name='MapaUV')
_uv.uv.foreach_set('vector', [0.2989, 1.0, 0.1871, 0.8256, 0.1155, 0.6794, 0.1671, 0.5595, 0.2885, 0.4724, 0.4021, 0.3694, 0.5205, 0.2695, 0.5994, 0.3617, 0.7084, 0.4817, 0.8375, 0.5924, 0.8847, 0.7474, 0.84, 0.8813, 0.6915, 1.0])
me_plano_004.materials.append(mat_flor_004)
me_plano_004.update()
me_plano_005 = bpy.data.meshes.new('Plano.005')
me_plano_005.from_pydata([(0.3829, 1.0, 0.0), (-0.4023, 1.0, 0.0), (0.6799, 0.7627, 0.0), (0.7694, 0.4948, 0.0), (0.6749, 0.1848, 0.0), (0.4169, -0.03653, 0.0), (0.1989, -0.2765, 0.0), (0.04106, -0.461, 0.0), (-0.1959, -0.2611, 0.0), (-0.4229, -0.05518, 0.0), (-0.6659, 0.119, 0.0), (-0.769, 0.3587, 0.0), (-0.6258, 0.6512, 0.0)], [], [(1, 12, 11, 10, 9, 8, 7, 6, 5, 4, 3, 2, 0)])
_uv = me_plano_005.uv_layers.new(name='MapaUV')
_uv.uv.foreach_set('vector', [0.2989, 1.0, 0.1871, 0.8256, 0.1155, 0.6794, 0.1671, 0.5595, 0.2885, 0.4724, 0.4021, 0.3694, 0.5205, 0.2695, 0.5994, 0.3617, 0.7084, 0.4817, 0.8375, 0.5924, 0.8847, 0.7474, 0.84, 0.8813, 0.6915, 1.0])
me_plano_005.materials.append(mat_flor_005)
me_plano_005.update()
me_plano_006 = bpy.data.meshes.new('Plano.006')
me_plano_006.from_pydata([(0.3829, 1.0, 0.0), (-0.4023, 1.0, 0.0), (0.6799, 0.7627, 0.0), (0.7694, 0.4948, 0.0), (0.6749, 0.1848, 0.0), (0.4169, -0.03653, 0.0), (0.1989, -0.2765, 0.0), (0.04106, -0.461, 0.0), (-0.1959, -0.2611, 0.0), (-0.4229, -0.05518, 0.0), (-0.6659, 0.119, 0.0), (-0.769, 0.3587, 0.0), (-0.6258, 0.6512, 0.0)], [], [(1, 12, 11, 10, 9, 8, 7, 6, 5, 4, 3, 2, 0)])
_uv = me_plano_006.uv_layers.new(name='MapaUV')
_uv.uv.foreach_set('vector', [0.2989, 1.0, 0.1871, 0.8256, 0.1155, 0.6794, 0.1671, 0.5595, 0.2885, 0.4724, 0.4021, 0.3694, 0.5205, 0.2695, 0.5994, 0.3617, 0.7084, 0.4817, 0.8375, 0.5924, 0.8847, 0.7474, 0.84, 0.8813, 0.6915, 1.0])
me_plano_006.materials.append(mat_flor_006)
me_plano_006.update()
me_plano_007 = bpy.data.meshes.new('Plano.007')
me_plano_007.from_pydata([(0.3829, 1.0, 0.0), (-0.4023, 1.0, 0.0), (0.6799, 0.7627, 0.0), (0.7694, 0.4948, 0.0), (0.6749, 0.1848, 0.0), (0.4169, -0.03653, 0.0), (0.1989, -0.2765, 0.0), (0.04106, -0.461, 0.0), (-0.1959, -0.2611, 0.0), (-0.4229, -0.05518, 0.0), (-0.6659, 0.119, 0.0), (-0.769, 0.3587, 0.0), (-0.6258, 0.6512, 0.0)], [], [(1, 12, 11, 10, 9, 8, 7, 6, 5, 4, 3, 2, 0)])
_uv = me_plano_007.uv_layers.new(name='MapaUV')
_uv.uv.foreach_set('vector', [0.2989, 1.0, 0.1871, 0.8256, 0.1155, 0.6794, 0.1671, 0.5595, 0.2885, 0.4724, 0.4021, 0.3694, 0.5205, 0.2695, 0.5994, 0.3617, 0.7084, 0.4817, 0.8375, 0.5924, 0.8847, 0.7474, 0.84, 0.8813, 0.6915, 1.0])
me_plano_007.materials.append(mat_flor_007)
me_plano_007.update()
me_plano_008 = bpy.data.meshes.new('Plano.008')
me_plano_008.from_pydata([(0.3829, 1.0, 0.0), (-0.4023, 1.0, 0.0), (0.6799, 0.7627, 0.0), (0.7694, 0.4948, 0.0), (0.6749, 0.1848, 0.0), (0.4169, -0.03653, 0.0), (0.1989, -0.2765, 0.0), (0.04106, -0.461, 0.0), (-0.1959, -0.2611, 0.0), (-0.4229, -0.05518, 0.0), (-0.6659, 0.119, 0.0), (-0.769, 0.3587, 0.0), (-0.6258, 0.6512, 0.0)], [], [(1, 12, 11, 10, 9, 8, 7, 6, 5, 4, 3, 2, 0)])
_uv = me_plano_008.uv_layers.new(name='MapaUV')
_uv.uv.foreach_set('vector', [0.2989, 1.0, 0.1871, 0.8256, 0.1155, 0.6794, 0.1671, 0.5595, 0.2885, 0.4724, 0.4021, 0.3694, 0.5205, 0.2695, 0.5994, 0.3617, 0.7084, 0.4817, 0.8375, 0.5924, 0.8847, 0.7474, 0.84, 0.8813, 0.6915, 1.0])
me_plano_008.materials.append(mat_flor_008)
me_plano_008.update()
me_plano_009 = bpy.data.meshes.new('Plano.009')
me_plano_009.from_pydata([(0.3829, 1.0, 0.0), (-0.4023, 1.0, 0.0), (0.6799, 0.7627, 0.0), (0.7694, 0.4948, 0.0), (0.6749, 0.1848, 0.0), (0.4169, -0.03653, 0.0), (0.1989, -0.2765, 0.0), (0.04106, -0.461, 0.0), (-0.1959, -0.2611, 0.0), (-0.4229, -0.05518, 0.0), (-0.6659, 0.119, 0.0), (-0.769, 0.3587, 0.0), (-0.6258, 0.6512, 0.0)], [], [(1, 12, 11, 10, 9, 8, 7, 6, 5, 4, 3, 2, 0)])
_uv = me_plano_009.uv_layers.new(name='MapaUV')
_uv.uv.foreach_set('vector', [0.2989, 1.0, 0.1871, 0.8256, 0.1155, 0.6794, 0.1671, 0.5595, 0.2885, 0.4724, 0.4021, 0.3694, 0.5205, 0.2695, 0.5994, 0.3617, 0.7084, 0.4817, 0.8375, 0.5924, 0.8847, 0.7474, 0.84, 0.8813, 0.6915, 1.0])
me_plano_009.materials.append(mat_flor_009)
me_plano_009.update()
me_plano_010 = bpy.data.meshes.new('Plano.010')
me_plano_010.from_pydata([(0.3829, 1.0, 0.0), (-0.4023, 1.0, 0.0), (0.6799, 0.7627, 0.0), (0.7694, 0.4948, 0.0), (0.6749, 0.1848, 0.0), (0.4169, -0.03653, 0.0), (0.1989, -0.2765, 0.0), (0.04106, -0.461, 0.0), (-0.1959, -0.2611, 0.0), (-0.4229, -0.05518, 0.0), (-0.6659, 0.119, 0.0), (-0.769, 0.3587, 0.0), (-0.6258, 0.6512, 0.0)], [], [(1, 12, 11, 10, 9, 8, 7, 6, 5, 4, 3, 2, 0)])
_uv = me_plano_010.uv_layers.new(name='MapaUV')
_uv.uv.foreach_set('vector', [0.2989, 1.0, 0.1871, 0.8256, 0.1155, 0.6794, 0.1671, 0.5595, 0.2885, 0.4724, 0.4021, 0.3694, 0.5205, 0.2695, 0.5994, 0.3617, 0.7084, 0.4817, 0.8375, 0.5924, 0.8847, 0.7474, 0.84, 0.8813, 0.6915, 1.0])
me_plano_010.materials.append(mat_flor_010)
me_plano_010.update()
me_plano_011 = bpy.data.meshes.new('Plano.011')
me_plano_011.from_pydata([(0.3829, 1.0, 0.0), (-0.4023, 1.0, 0.0), (0.6799, 0.7627, 0.0), (0.7694, 0.4948, 0.0), (0.6749, 0.1848, 0.0), (0.4169, -0.03653, 0.0), (0.1989, -0.2765, 0.0), (0.04106, -0.461, 0.0), (-0.1959, -0.2611, 0.0), (-0.4229, -0.05518, 0.0), (-0.6659, 0.119, 0.0), (-0.769, 0.3587, 0.0), (-0.6258, 0.6512, 0.0)], [], [(1, 12, 11, 10, 9, 8, 7, 6, 5, 4, 3, 2, 0)])
_uv = me_plano_011.uv_layers.new(name='MapaUV')
_uv.uv.foreach_set('vector', [0.2989, 1.0, 0.1871, 0.8256, 0.1155, 0.6794, 0.1671, 0.5595, 0.2885, 0.4724, 0.4021, 0.3694, 0.5205, 0.2695, 0.5994, 0.3617, 0.7084, 0.4817, 0.8375, 0.5924, 0.8847, 0.7474, 0.84, 0.8813, 0.6915, 1.0])
me_plano_011.materials.append(mat_flor_011)
me_plano_011.update()
me_cubo_004 = bpy.data.meshes.new('Cubo.004')
me_cubo_004.from_pydata([(-0.6059, -0.6059, -1.0), (-0.8357, -0.8357, 1.0), (-0.6059, 0.6059, -1.0), (-0.8357, 0.8357, 1.0), (0.6059, -0.6059, -1.0), (0.8357, -0.8357, 1.0), (0.6059, 0.6059, -1.0), (0.8357, 0.8357, 1.0), (-1.0, -1.0, 0.6503), (-1.0, 1.0, 0.6503), (1.0, 1.0, 0.6503), (1.0, -1.0, 0.6503), (-0.8433, 0.8433, 0.6057), (0.8433, 0.8433, 0.6057), (0.8433, -0.8433, 0.6057), (-0.8433, -0.8433, 0.6057), (-1.0, -1.0, 1.0), (-1.0, 1.0, 1.0), (1.0, 1.0, 1.0), (1.0, -1.0, 1.0), (-0.8357, -0.8357, 0.8186), (-0.8357, 0.8357, 0.8186), (0.8357, 0.8357, 0.8186), (0.8357, -0.8357, 0.8186)], [], [(8, 16, 17, 9), (9, 17, 18, 10), (10, 18, 19, 11), (11, 19, 16, 8), (2, 6, 4, 0), (1, 5, 23, 20), (14, 11, 8, 15), (13, 10, 11, 14), (12, 9, 10, 13), (15, 8, 9, 12), (0, 15, 12, 2), (2, 12, 13, 6), (6, 13, 14, 4), (4, 14, 15, 0), (1, 3, 17, 16), (3, 7, 18, 17), (7, 5, 19, 18), (5, 1, 16, 19), (22, 21, 20, 23), (7, 3, 21, 22), (5, 7, 22, 23), (3, 1, 20, 21)])
me_cubo_004.polygons.foreach_set('material_index', [1, 1, 1, 1, 1, 1, 1, 1, 1, 1, 1, 1, 1, 1, 1, 1, 1, 1, 0, 1, 1, 1])
_uv = me_cubo_004.uv_layers.new(name='MapaUV')
_uv.uv.foreach_set('vector', [0.5813, 0.0, 0.625, 0.0, 0.625, 0.25, 0.5813, 0.25, 0.5813, 0.25, 0.625, 0.25, 0.625, 0.5, 0.5813, 0.5, 0.5813, 0.5, 0.625, 0.5, 0.625, 0.75, 0.5813, 0.75, 0.5813, 0.75, 0.625, 0.75, 0.625, 1.0, 0.5813, 1.0, 0.125, 0.5, 0.375, 0.5, 0.375, 0.75, 0.125, 0.75, 0.8545, 0.7295, 0.6455, 0.7295, 0.6455, 0.7295, 0.8545, 0.7295, 0.5757, 0.75, 0.5813, 0.75, 0.5813, 1.0, 0.5757, 1.0, 0.5757, 0.5, 0.5813, 0.5, 0.5813, 0.75, 0.5757, 0.75, 0.5757, 0.25, 0.5813, 0.25, 0.5813, 0.5, 0.5757, 0.5, 0.5757, 0.0, 0.5813, 0.0, 0.5813, 0.25, 0.5757, 0.25, 0.375, 0.0, 0.5757, 0.0, 0.5757, 0.25, 0.375, 0.25, 0.375, 0.25, 0.5757, 0.25, 0.5757, 0.5, 0.375, 0.5, 0.375, 0.5, 0.5757, 0.5, 0.5757, 0.75, 0.375, 0.75, 0.375, 0.75, 0.5757, 0.75, 0.5757, 1.0, 0.375, 1.0, 0.8545, 0.7295, 0.8545, 0.5205, 0.875, 0.5, 0.875, 0.75, 0.8545, 0.5205, 0.6455, 0.5205, 0.625, 0.5, 0.875, 0.5, 0.6455, 0.5205, 0.6455, 0.7295, 0.625, 0.75, 0.625, 0.5, 0.6455, 0.7295, 0.8545, 0.7295, 0.875, 0.75, 0.625, 0.75, 0.6455, 0.5205, 0.8545, 0.5205, 0.8545, 0.7295, 0.6455, 0.7295, 0.6455, 0.5205, 0.8545, 0.5205, 0.8545, 0.5205, 0.6455, 0.5205, 0.6455, 0.7295, 0.6455, 0.5205, 0.6455, 0.5205, 0.6455, 0.7295, 0.8545, 0.5205, 0.8545, 0.7295, 0.8545, 0.7295, 0.8545, 0.5205])
me_cubo_004.materials.append(mat_tierra_004)
me_cubo_004.materials.append(mat_ceramica_004)
me_cubo_004.update()
me_cubo_012 = bpy.data.meshes.new('Cubo.012')
me_cubo_012.from_pydata([(-1.0, -0.451, -1.188), (-1.0, -1.549, 0.8118), (-1.0, 1.549, -1.187), (-1.0, 0.451, 0.8125), (1.0, -0.451, -1.188), (1.0, -1.549, 0.8118), (1.0, 1.549, -1.187), (1.0, 0.451, 0.8125)], [], [(0, 1, 3, 2), (2, 3, 7, 6), (6, 7, 5, 4), (4, 5, 1, 0), (2, 6, 4, 0), (7, 3, 1, 5)])
_uv = me_cubo_012.uv_layers.new(name='MapaUV')
_uv.uv.foreach_set('vector', [0.375, 0.0, 0.625, 0.0, 0.625, 0.25, 0.375, 0.25, 0.375, 0.25, 0.625, 0.25, 0.625, 0.5, 0.375, 0.5, 0.375, 0.5, 0.625, 0.5, 0.625, 0.75, 0.375, 0.75, 0.375, 0.75, 0.625, 0.75, 0.625, 1.0, 0.375, 1.0, 0.125, 0.5, 0.375, 0.5, 0.375, 0.75, 0.125, 0.75, 0.625, 0.5, 0.875, 0.5, 0.875, 0.75, 0.625, 0.75])
me_cubo_012.materials.append(mat_planta_001)
me_cubo_012.update()
me_cono = bpy.data.meshes.new('Cono')
me_cono.from_pydata([(0.0, 0.8364, -1.085), (0.1629, 0.8203, -1.085), (0.3196, 0.7728, -1.085), (0.464, 0.6956, -1.085), (0.5906, 0.5906, -1.0), (0.6945, 0.4619, -0.8407), (0.7717, 0.3175, -0.8407), (0.8192, 0.1597, -0.7576), (0.8352, -0.003265, -0.7576), (0.8192, -0.1662, -0.7576), (0.7717, -0.3246, -0.6297), (0.6945, -0.469, -0.6297), (0.5906, -0.5956, -0.6297), (0.464, -0.7014, -0.4877), (0.3196, -0.7786, -0.4877), (0.1629, -0.8261, -0.4877), (0.0, -0.8421, -0.4877), (-0.1629, -0.8261, -0.4877), (-0.3196, -0.7786, -0.4877), (-0.464, -0.7014, -0.4877), (-0.5906, -0.5975, -0.4877), (-0.6945, -0.4709, -0.4877), (-0.7717, -0.3246, -0.6297), (-0.8192, -0.1679, -0.6297), (-0.8352, -0.00499, -0.6297), (-0.8192, 0.158, -0.6297), (-0.7717, 0.3164, -0.7576), (-0.6945, 0.4608, -0.7576), (-0.5906, 0.5873, -0.7576), (-0.464, 0.6923, -0.8407), (-0.3196, 0.7695, -0.8407), (-0.1629, 0.8192, -1.0), (0.0, 0.0, 1.0), (0.0, 1.001, -1.085), (0.1951, 0.9819, -1.085), (0.3827, 0.925, -1.085), (0.5556, 0.8326, -1.085), (0.7071, 0.7071, -1.0), (0.8315, 0.5534, -0.8407), (0.9239, 0.3805, -0.8407), (0.9808, 0.1918, -0.7576), (1.0, -0.003265, -0.7576), (0.9808, -0.1984, -0.7576), (0.9239, -0.3877, -0.6297), (0.8315, -0.5606, -0.6297), (0.7071, -0.7121, -0.6297), (0.5556, -0.8384, -0.4877), (0.3827, -0.9308, -0.4877), (0.1951, -0.9877, -0.4877), (0.0, -1.007, -0.4877), (-0.1951, -0.9877, -0.4877), (-0.3827, -0.9308, -0.4877), (-0.5556, -0.8384, -0.4877), (-0.7071, -0.714, -0.4877), (-0.8315, -0.5625, -0.4877), (-0.9239, -0.3877, -0.6297), (-0.9808, -0.2001, -0.6297), (-1.0, -0.00499, -0.6297), (-0.9808, 0.1901, -0.6297), (-0.9239, 0.3794, -0.7576), (-0.8315, 0.5523, -0.7576), (-0.7071, 0.7038, -0.7576), (-0.5556, 0.8293, -0.8407), (-0.3827, 0.9217, -0.8407), (-0.1951, 0.9808, -1.0), (-8.052e-10, 0.4417, -0.2261), (0.08786, 0.4331, -0.2261), (0.1723, 0.4074, -0.2261), (0.2502, 0.3658, -0.2261), (0.3184, 0.3098, -0.2261), (0.3744, 0.2416, -0.2261), (0.4161, 0.1637, -0.2261), (0.4417, 0.07924, -0.2261), (0.4503, -0.008615, -0.2261), (0.4417, -0.09647, -0.2261), (0.4161, -0.1809, -0.2261), (0.3744, -0.2588, -0.2261), (0.3184, -0.327, -0.2261), (0.2502, -0.3831, -0.2261), (0.1723, -0.4247, -0.2261), (0.08786, -0.4503, -0.2261), (-8.052e-10, -0.4589, -0.2261), (-0.08786, -0.4503, -0.2261), (-0.1723, -0.4247, -0.2261), (-0.2502, -0.3831, -0.2261), (-0.3184, -0.327, -0.2261), (-0.3744, -0.2588, -0.2261), (-0.4161, -0.1809, -0.2261), (-0.4417, -0.09647, -0.2261), (-0.4503, -0.008615, -0.2261), (-0.4417, 0.07924, -0.2261), (-0.4161, 0.1637, -0.2261), (-0.3744, 0.2416, -0.2261), (-0.3184, 0.3098, -0.2261), (-0.2502, 0.3658, -0.2261), (-0.1723, 0.4074, -0.2261), (-0.08786, 0.4331, -0.2261), (-0.02074, 0.09716, -1.662), (0.02074, 0.07712, -0.1752), (-0.02074, -0.05233, -1.664), (0.02074, -0.07237, -0.1772)], [], [(33, 32, 34), (34, 32, 35), (35, 32, 36), (36, 32, 37), (37, 32, 38), (38, 32, 39), (39, 32, 40), (40, 32, 41), (41, 32, 42), (42, 32, 43), (43, 32, 44), (44, 32, 45), (45, 32, 46), (46, 32, 47), (47, 32, 48), (48, 32, 49), (49, 32, 50), (50, 32, 51), (51, 32, 52), (52, 32, 53), (53, 32, 54), (54, 32, 55), (55, 32, 56), (56, 32, 57), (57, 32, 58), (58, 32, 59), (59, 32, 60), (60, 32, 61), (61, 32, 62), (62, 32, 63), (3, 4, 69, 68), (63, 32, 64), (64, 32, 33), (1, 0, 33, 34), (2, 1, 34, 35), (3, 2, 35, 36), (4, 3, 36, 37), (5, 4, 37, 38), (6, 5, 38, 39), (7, 6, 39, 40), (8, 7, 40, 41), (9, 8, 41, 42), (10, 9, 42, 43), (11, 10, 43, 44), (12, 11, 44, 45), (13, 12, 45, 46), (14, 13, 46, 47), (15, 14, 47, 48), (16, 15, 48, 49), (17, 16, 49, 50), (18, 17, 50, 51), (19, 18, 51, 52), (20, 19, 52, 53), (21, 20, 53, 54), (22, 21, 54, 55), (23, 22, 55, 56), (24, 23, 56, 57), (25, 24, 57, 58), (26, 25, 58, 59), (27, 26, 59, 60), (28, 27, 60, 61), (29, 28, 61, 62), (30, 29, 62, 63), (31, 30, 63, 64), (0, 31, 64, 33), (65, 66, 67, 68, 69, 70, 71, 72, 73, 74, 75, 76, 77, 78, 79, 80, 81, 82, 83, 84, 85, 86, 87, 88, 89, 90, 91, 92, 93, 94, 95, 96), (30, 31, 96, 95), (17, 18, 83, 82), (4, 5, 70, 69), (31, 0, 65, 96), (18, 19, 84, 83), (5, 6, 71, 70), (19, 20, 85, 84), (6, 7, 72, 71), (20, 21, 86, 85), (7, 8, 73, 72), (21, 22, 87, 86), (8, 9, 74, 73), (22, 23, 88, 87), (9, 10, 75, 74), (23, 24, 89, 88), (10, 11, 76, 75), (24, 25, 90, 89), (11, 12, 77, 76), (25, 26, 91, 90), (12, 13, 78, 77), (26, 27, 92, 91), (13, 14, 79, 78), (0, 1, 66, 65), (27, 28, 93, 92), (14, 15, 80, 79), (1, 2, 67, 66), (28, 29, 94, 93), (15, 16, 81, 80), (2, 3, 68, 67), (29, 30, 95, 94), (16, 17, 82, 81), (97, 98, 100, 99)])
me_cono.polygons.foreach_set('material_index', [0, 0, 0, 0, 0, 0, 0, 0, 0, 0, 0, 0, 0, 0, 0, 0, 0, 0, 0, 0, 0, 0, 0, 0, 0, 0, 0, 0, 0, 0, 0, 0, 0, 0, 0, 0, 0, 0, 0, 0, 0, 0, 0, 0, 0, 0, 0, 0, 0, 0, 0, 0, 0, 0, 0, 0, 0, 0, 0, 0, 0, 0, 0, 0, 0, 0, 0, 0, 0, 0, 0, 0, 0, 0, 0, 0, 0, 0, 0, 0, 0, 0, 0, 0, 0, 0, 0, 0, 0, 0, 0, 0, 0, 0, 0, 0, 0, 1])
_uv = me_cono.uv_layers.new(name='MapaUV')
_uv.uv.foreach_set('vector', [0.25, 0.49, 0.25, 0.25, 0.2968, 0.4854, 0.2968, 0.4854, 0.25, 0.25, 0.3418, 0.4717, 0.3418, 0.4717, 0.25, 0.25, 0.3833, 0.4496, 0.3833, 0.4496, 0.25, 0.25, 0.4197, 0.4197, 0.4197, 0.4197, 0.25, 0.25, 0.4496, 0.3833, 0.4496, 0.3833, 0.25, 0.25, 0.4717, 0.3418, 0.4717, 0.3418, 0.25, 0.25, 0.4854, 0.2968, 0.4854, 0.2968, 0.25, 0.25, 0.49, 0.25, 0.49, 0.25, 0.25, 0.25, 0.4854, 0.2032, 0.4854, 0.2032, 0.25, 0.25, 0.4717, 0.1582, 0.4717, 0.1582, 0.25, 0.25, 0.4496, 0.1167, 0.4496, 0.1167, 0.25, 0.25, 0.4197, 0.08029, 0.4197, 0.08029, 0.25, 0.25, 0.3833, 0.05045, 0.3833, 0.05045, 0.25, 0.25, 0.3418, 0.02827, 0.3418, 0.02827, 0.25, 0.25, 0.2968, 0.01461, 0.2968, 0.01461, 0.25, 0.25, 0.25, 0.01, 0.25, 0.01, 0.25, 0.25, 0.2032, 0.01461, 0.2032, 0.01461, 0.25, 0.25, 0.1582, 0.02827, 0.1582, 0.02827, 0.25, 0.25, 0.1167, 0.05045, 0.1167, 0.05045, 0.25, 0.25, 0.08029, 0.08029, 0.08029, 0.08029, 0.25, 0.25, 0.05045, 0.1167, 0.05045, 0.1167, 0.25, 0.25, 0.02827, 0.1582, 0.02827, 0.1582, 0.25, 0.25, 0.01461, 0.2032, 0.01461, 0.2032, 0.25, 0.25, 0.01, 0.25, 0.01, 0.25, 0.25, 0.25, 0.01461, 0.2968, 0.01461, 0.2968, 0.25, 0.25, 0.02827, 0.3418, 0.02827, 0.3418, 0.25, 0.25, 0.05045, 0.3833, 0.05045, 0.3833, 0.25, 0.25, 0.08029, 0.4197, 0.08029, 0.4197, 0.25, 0.25, 0.1167, 0.4496, 0.1167, 0.4496, 0.25, 0.25, 0.1582, 0.4717, 0.8614, 0.4167, 0.8917, 0.3917, 0.8917, 0.3917, 0.8614, 0.4167, 0.1582, 0.4717, 0.25, 0.25, 0.2032, 0.4854, 0.2032, 0.4854, 0.25, 0.25, 0.25, 0.49, 0.7891, 0.4466, 0.75, 0.4505, 0.75, 0.49, 0.7968, 0.4854, 0.8267, 0.4352, 0.7891, 0.4466, 0.7968, 0.4854, 0.8418, 0.4717, 0.8614, 0.4167, 0.8267, 0.4352, 0.8418, 0.4717, 0.8833, 0.4496, 0.8917, 0.3917, 0.8614, 0.4167, 0.8833, 0.4496, 0.9197, 0.4197, 0.9167, 0.3614, 0.8917, 0.3917, 0.9197, 0.4197, 0.9496, 0.3833, 0.9352, 0.3267, 0.9167, 0.3614, 0.9496, 0.3833, 0.9717, 0.3418, 0.9466, 0.2891, 0.9352, 0.3267, 0.9717, 0.3418, 0.9854, 0.2968, 0.9505, 0.25, 0.9466, 0.2891, 0.9854, 0.2968, 0.99, 0.25, 0.9466, 0.2109, 0.9505, 0.25, 0.99, 0.25, 0.9854, 0.2032, 0.9352, 0.1733, 0.9466, 0.2109, 0.9854, 0.2032, 0.9717, 0.1582, 0.9167, 0.1386, 0.9352, 0.1733, 0.9717, 0.1582, 0.9496, 0.1167, 0.8917, 0.1083, 0.9167, 0.1386, 0.9496, 0.1167, 0.9197, 0.08029, 0.8614, 0.08333, 0.8917, 0.1083, 0.9197, 0.08029, 0.8833, 0.05045, 0.8267, 0.0648, 0.8614, 0.08333, 0.8833, 0.05045, 0.8418, 0.02827, 0.7891, 0.05339, 0.8267, 0.0648, 0.8418, 0.02827, 0.7968, 0.01461, 0.75, 0.04954, 0.7891, 0.05339, 0.7968, 0.01461, 0.75, 0.01, 0.7109, 0.05339, 0.75, 0.04954, 0.75, 0.01, 0.7032, 0.01461, 0.6733, 0.0648, 0.7109, 0.05339, 0.7032, 0.01461, 0.6582, 0.02827, 0.6386, 0.08333, 0.6733, 0.0648, 0.6582, 0.02827, 0.6167, 0.05045, 0.6083, 0.1083, 0.6386, 0.08333, 0.6167, 0.05045, 0.5803, 0.08029, 0.5833, 0.1386, 0.6083, 0.1083, 0.5803, 0.08029, 0.5504, 0.1167, 0.5648, 0.1733, 0.5833, 0.1386, 0.5504, 0.1167, 0.5283, 0.1582, 0.5534, 0.2109, 0.5648, 0.1733, 0.5283, 0.1582, 0.5146, 0.2032, 0.5495, 0.25, 0.5534, 0.2109, 0.5146, 0.2032, 0.51, 0.25, 0.5534, 0.2891, 0.5495, 0.25, 0.51, 0.25, 0.5146, 0.2968, 0.5648, 0.3267, 0.5534, 0.2891, 0.5146, 0.2968, 0.5283, 0.3418, 0.5833, 0.3614, 0.5648, 0.3267, 0.5283, 0.3418, 0.5504, 0.3833, 0.6083, 0.3917, 0.5833, 0.3614, 0.5504, 0.3833, 0.5803, 0.4197, 0.6386, 0.4167, 0.6083, 0.3917, 0.5803, 0.4197, 0.6167, 0.4496, 0.6733, 0.4352, 0.6386, 0.4167, 0.6167, 0.4496, 0.6582, 0.4717, 0.7109, 0.4466, 0.6733, 0.4352, 0.6582, 0.4717, 0.7032, 0.4854, 0.75, 0.4505, 0.7109, 0.4466, 0.7032, 0.4854, 0.75, 0.49, 0.75, 0.4505, 0.7891, 0.4466, 0.8267, 0.4352, 0.8614, 0.4167, 0.8917, 0.3917, 0.9167, 0.3614, 0.9352, 0.3267, 0.9466, 0.2891, 0.9505, 0.25, 0.9466, 0.2109, 0.9352, 0.1733, 0.9167, 0.1386, 0.8917, 0.1083, 0.8614, 0.08333, 0.8267, 0.0648, 0.7891, 0.05339, 0.75, 0.04954, 0.7109, 0.05339, 0.6733, 0.0648, 0.6386, 0.08333, 0.6083, 0.1083, 0.5833, 0.1386, 0.5648, 0.1733, 0.5534, 0.2109, 0.5495, 0.25, 0.5534, 0.2891, 0.5648, 0.3267, 0.5833, 0.3614, 0.6083, 0.3917, 0.6386, 0.4167, 0.6733, 0.4352, 0.7109, 0.4466, 0.6733, 0.4352, 0.7109, 0.4466, 0.7109, 0.4466, 0.6733, 0.4352, 0.7109, 0.05339, 0.6733, 0.0648, 0.6733, 0.0648, 0.7109, 0.05339, 0.8917, 0.3917, 0.9167, 0.3614, 0.9167, 0.3614, 0.8917, 0.3917, 0.7109, 0.4466, 0.75, 0.4505, 0.75, 0.4505, 0.7109, 0.4466, 0.6733, 0.0648, 0.6386, 0.08333, 0.6386, 0.08333, 0.6733, 0.0648, 0.9167, 0.3614, 0.9352, 0.3267, 0.9352, 0.3267, 0.9167, 0.3614, 0.6386, 0.08333, 0.6083, 0.1083, 0.6083, 0.1083, 0.6386, 0.08333, 0.9352, 0.3267, 0.9466, 0.2891, 0.9466, 0.2891, 0.9352, 0.3267, 0.6083, 0.1083, 0.5833, 0.1386, 0.5833, 0.1386, 0.6083, 0.1083, 0.9466, 0.2891, 0.9505, 0.25, 0.9505, 0.25, 0.9466, 0.2891, 0.5833, 0.1386, 0.5648, 0.1733, 0.5648, 0.1733, 0.5833, 0.1386, 0.9505, 0.25, 0.9466, 0.2109, 0.9466, 0.2109, 0.9505, 0.25, 0.5648, 0.1733, 0.5534, 0.2109, 0.5534, 0.2109, 0.5648, 0.1733, 0.9466, 0.2109, 0.9352, 0.1733, 0.9352, 0.1733, 0.9466, 0.2109, 0.5534, 0.2109, 0.5495, 0.25, 0.5495, 0.25, 0.5534, 0.2109, 0.9352, 0.1733, 0.9167, 0.1386, 0.9167, 0.1386, 0.9352, 0.1733, 0.5495, 0.25, 0.5534, 0.2891, 0.5534, 0.2891, 0.5495, 0.25, 0.9167, 0.1386, 0.8917, 0.1083, 0.8917, 0.1083, 0.9167, 0.1386, 0.5534, 0.2891, 0.5648, 0.3267, 0.5648, 0.3267, 0.5534, 0.2891, 0.8917, 0.1083, 0.8614, 0.08333, 0.8614, 0.08333, 0.8917, 0.1083, 0.5648, 0.3267, 0.5833, 0.3614, 0.5833, 0.3614, 0.5648, 0.3267, 0.8614, 0.08333, 0.8267, 0.0648, 0.8267, 0.0648, 0.8614, 0.08333, 0.75, 0.4505, 0.7891, 0.4466, 0.7891, 0.4466, 0.75, 0.4505, 0.5833, 0.3614, 0.6083, 0.3917, 0.6083, 0.3917, 0.5833, 0.3614, 0.8267, 0.0648, 0.7891, 0.05339, 0.7891, 0.05339, 0.8267, 0.0648, 0.7891, 0.4466, 0.8267, 0.4352, 0.8267, 0.4352, 0.7891, 0.4466, 0.6083, 0.3917, 0.6386, 0.4167, 0.6386, 0.4167, 0.6083, 0.3917, 0.7891, 0.05339, 0.75, 0.04954, 0.75, 0.04954, 0.7891, 0.05339, 0.8267, 0.4352, 0.8614, 0.4167, 0.8614, 0.4167, 0.8267, 0.4352, 0.6386, 0.4167, 0.6733, 0.4352, 0.6733, 0.4352, 0.6386, 0.4167, 0.75, 0.04954, 0.7109, 0.05339, 0.7109, 0.05339, 0.75, 0.04954, 0.0, 0.0, 1.0, 0.0, 1.0, 1.0, 0.0, 1.0])
me_cono.materials.append(mat_material_001)
me_cono.materials.append(mat_material_002)
me_cono.update()
me_cubo_003 = bpy.data.meshes.new('Cubo.003')
me_cubo_003.from_pydata([(-0.6059, -0.6059, -1.0), (-0.8357, -0.8357, 1.0), (-0.6059, 0.6059, -1.0), (-0.8357, 0.8357, 1.0), (0.6059, -0.6059, -1.0), (0.8357, -0.8357, 1.0), (0.6059, 0.6059, -1.0), (0.8357, 0.8357, 1.0), (-1.0, -1.0, 0.6503), (-1.0, 1.0, 0.6503), (1.0, 1.0, 0.6503), (1.0, -1.0, 0.6503), (-0.8433, 0.8433, 0.6057), (0.8433, 0.8433, 0.6057), (0.8433, -0.8433, 0.6057), (-0.8433, -0.8433, 0.6057), (-1.0, -1.0, 1.0), (-1.0, 1.0, 1.0), (1.0, 1.0, 1.0), (1.0, -1.0, 1.0), (-0.8357, -0.8357, 0.8186), (-0.8357, 0.8357, 0.8186), (0.8357, 0.8357, 0.8186), (0.8357, -0.8357, 0.8186)], [], [(8, 16, 17, 9), (9, 17, 18, 10), (10, 18, 19, 11), (11, 19, 16, 8), (2, 6, 4, 0), (1, 5, 23, 20), (14, 11, 8, 15), (13, 10, 11, 14), (12, 9, 10, 13), (15, 8, 9, 12), (0, 15, 12, 2), (2, 12, 13, 6), (6, 13, 14, 4), (4, 14, 15, 0), (1, 3, 17, 16), (3, 7, 18, 17), (7, 5, 19, 18), (5, 1, 16, 19), (22, 21, 20, 23), (7, 3, 21, 22), (5, 7, 22, 23), (3, 1, 20, 21)])
me_cubo_003.polygons.foreach_set('material_index', [1, 1, 1, 1, 1, 1, 1, 1, 1, 1, 1, 1, 1, 1, 1, 1, 1, 1, 0, 1, 1, 1])
_uv = me_cubo_003.uv_layers.new(name='MapaUV')
_uv.uv.foreach_set('vector', [0.5813, 0.0, 0.625, 0.0, 0.625, 0.25, 0.5813, 0.25, 0.5813, 0.25, 0.625, 0.25, 0.625, 0.5, 0.5813, 0.5, 0.5813, 0.5, 0.625, 0.5, 0.625, 0.75, 0.5813, 0.75, 0.5813, 0.75, 0.625, 0.75, 0.625, 1.0, 0.5813, 1.0, 0.125, 0.5, 0.375, 0.5, 0.375, 0.75, 0.125, 0.75, 0.8545, 0.7295, 0.6455, 0.7295, 0.6455, 0.7295, 0.8545, 0.7295, 0.5757, 0.75, 0.5813, 0.75, 0.5813, 1.0, 0.5757, 1.0, 0.5757, 0.5, 0.5813, 0.5, 0.5813, 0.75, 0.5757, 0.75, 0.5757, 0.25, 0.5813, 0.25, 0.5813, 0.5, 0.5757, 0.5, 0.5757, 0.0, 0.5813, 0.0, 0.5813, 0.25, 0.5757, 0.25, 0.375, 0.0, 0.5757, 0.0, 0.5757, 0.25, 0.375, 0.25, 0.375, 0.25, 0.5757, 0.25, 0.5757, 0.5, 0.375, 0.5, 0.375, 0.5, 0.5757, 0.5, 0.5757, 0.75, 0.375, 0.75, 0.375, 0.75, 0.5757, 0.75, 0.5757, 1.0, 0.375, 1.0, 0.8545, 0.7295, 0.8545, 0.5205, 0.875, 0.5, 0.875, 0.75, 0.8545, 0.5205, 0.6455, 0.5205, 0.625, 0.5, 0.875, 0.5, 0.6455, 0.5205, 0.6455, 0.7295, 0.625, 0.75, 0.625, 0.5, 0.6455, 0.7295, 0.8545, 0.7295, 0.875, 0.75, 0.625, 0.75, 0.6455, 0.5205, 0.8545, 0.5205, 0.8545, 0.7295, 0.6455, 0.7295, 0.6455, 0.5205, 0.8545, 0.5205, 0.8545, 0.5205, 0.6455, 0.5205, 0.6455, 0.7295, 0.6455, 0.5205, 0.6455, 0.5205, 0.6455, 0.7295, 0.8545, 0.5205, 0.8545, 0.7295, 0.8545, 0.7295, 0.8545, 0.5205])
me_cubo_003.materials.append(mat_tierra_003)
me_cubo_003.materials.append(mat_ceramica_003)
me_cubo_003.update()
me_cubo_005 = bpy.data.meshes.new('Cubo.005')
me_cubo_005.from_pydata([(-0.6059, -0.6059, -1.0), (-0.8357, -0.8357, 1.0), (-0.6059, 0.6059, -1.0), (-0.8357, 0.8357, 1.0), (0.6059, -0.6059, -1.0), (0.8357, -0.8357, 1.0), (0.6059, 0.6059, -1.0), (0.8357, 0.8357, 1.0), (-1.0, -1.0, 0.6503), (-1.0, 1.0, 0.6503), (1.0, 1.0, 0.6503), (1.0, -1.0, 0.6503), (-0.8433, 0.8433, 0.6057), (0.8433, 0.8433, 0.6057), (0.8433, -0.8433, 0.6057), (-0.8433, -0.8433, 0.6057), (-1.0, -1.0, 1.0), (-1.0, 1.0, 1.0), (1.0, 1.0, 1.0), (1.0, -1.0, 1.0), (-0.8357, -0.8357, 0.8186), (-0.8357, 0.8357, 0.8186), (0.8357, 0.8357, 0.8186), (0.8357, -0.8357, 0.8186)], [], [(8, 16, 17, 9), (9, 17, 18, 10), (10, 18, 19, 11), (11, 19, 16, 8), (2, 6, 4, 0), (1, 5, 23, 20), (14, 11, 8, 15), (13, 10, 11, 14), (12, 9, 10, 13), (15, 8, 9, 12), (0, 15, 12, 2), (2, 12, 13, 6), (6, 13, 14, 4), (4, 14, 15, 0), (1, 3, 17, 16), (3, 7, 18, 17), (7, 5, 19, 18), (5, 1, 16, 19), (22, 21, 20, 23), (7, 3, 21, 22), (5, 7, 22, 23), (3, 1, 20, 21)])
me_cubo_005.polygons.foreach_set('material_index', [1, 1, 1, 1, 1, 1, 1, 1, 1, 1, 1, 1, 1, 1, 1, 1, 1, 1, 0, 1, 1, 1])
_uv = me_cubo_005.uv_layers.new(name='MapaUV')
_uv.uv.foreach_set('vector', [0.5813, 0.0, 0.625, 0.0, 0.625, 0.25, 0.5813, 0.25, 0.5813, 0.25, 0.625, 0.25, 0.625, 0.5, 0.5813, 0.5, 0.5813, 0.5, 0.625, 0.5, 0.625, 0.75, 0.5813, 0.75, 0.5813, 0.75, 0.625, 0.75, 0.625, 1.0, 0.5813, 1.0, 0.125, 0.5, 0.375, 0.5, 0.375, 0.75, 0.125, 0.75, 0.8545, 0.7295, 0.6455, 0.7295, 0.6455, 0.7295, 0.8545, 0.7295, 0.5757, 0.75, 0.5813, 0.75, 0.5813, 1.0, 0.5757, 1.0, 0.5757, 0.5, 0.5813, 0.5, 0.5813, 0.75, 0.5757, 0.75, 0.5757, 0.25, 0.5813, 0.25, 0.5813, 0.5, 0.5757, 0.5, 0.5757, 0.0, 0.5813, 0.0, 0.5813, 0.25, 0.5757, 0.25, 0.375, 0.0, 0.5757, 0.0, 0.5757, 0.25, 0.375, 0.25, 0.375, 0.25, 0.5757, 0.25, 0.5757, 0.5, 0.375, 0.5, 0.375, 0.5, 0.5757, 0.5, 0.5757, 0.75, 0.375, 0.75, 0.375, 0.75, 0.5757, 0.75, 0.5757, 1.0, 0.375, 1.0, 0.8545, 0.7295, 0.8545, 0.5205, 0.875, 0.5, 0.875, 0.75, 0.8545, 0.5205, 0.6455, 0.5205, 0.625, 0.5, 0.875, 0.5, 0.6455, 0.5205, 0.6455, 0.7295, 0.625, 0.75, 0.625, 0.5, 0.6455, 0.7295, 0.8545, 0.7295, 0.875, 0.75, 0.625, 0.75, 0.6455, 0.5205, 0.8545, 0.5205, 0.8545, 0.7295, 0.6455, 0.7295, 0.6455, 0.5205, 0.8545, 0.5205, 0.8545, 0.5205, 0.6455, 0.5205, 0.6455, 0.7295, 0.6455, 0.5205, 0.6455, 0.5205, 0.6455, 0.7295, 0.8545, 0.5205, 0.8545, 0.7295, 0.8545, 0.7295, 0.8545, 0.5205])
me_cubo_005.materials.append(mat_tierra_005)
me_cubo_005.materials.append(mat_ceramica_005)
me_cubo_005.update()
me_cubo_006 = bpy.data.meshes.new('Cubo.006')
me_cubo_006.from_pydata([(-0.6059, -0.6059, -1.0), (-0.8357, -0.8357, 1.0), (-0.6059, 0.6059, -1.0), (-0.8357, 0.8357, 1.0), (0.6059, -0.6059, -1.0), (0.8357, -0.8357, 1.0), (0.6059, 0.6059, -1.0), (0.8357, 0.8357, 1.0), (-1.0, -1.0, 0.6503), (-1.0, 1.0, 0.6503), (1.0, 1.0, 0.6503), (1.0, -1.0, 0.6503), (-0.8433, 0.8433, 0.6057), (0.8433, 0.8433, 0.6057), (0.8433, -0.8433, 0.6057), (-0.8433, -0.8433, 0.6057), (-1.0, -1.0, 1.0), (-1.0, 1.0, 1.0), (1.0, 1.0, 1.0), (1.0, -1.0, 1.0), (-0.8357, -0.8357, 0.8186), (-0.8357, 0.8357, 0.8186), (0.8357, 0.8357, 0.8186), (0.8357, -0.8357, 0.8186)], [], [(8, 16, 17, 9), (9, 17, 18, 10), (10, 18, 19, 11), (11, 19, 16, 8), (2, 6, 4, 0), (1, 5, 23, 20), (14, 11, 8, 15), (13, 10, 11, 14), (12, 9, 10, 13), (15, 8, 9, 12), (0, 15, 12, 2), (2, 12, 13, 6), (6, 13, 14, 4), (4, 14, 15, 0), (1, 3, 17, 16), (3, 7, 18, 17), (7, 5, 19, 18), (5, 1, 16, 19), (22, 21, 20, 23), (7, 3, 21, 22), (5, 7, 22, 23), (3, 1, 20, 21)])
me_cubo_006.polygons.foreach_set('material_index', [1, 1, 1, 1, 1, 1, 1, 1, 1, 1, 1, 1, 1, 1, 1, 1, 1, 1, 0, 1, 1, 1])
_uv = me_cubo_006.uv_layers.new(name='MapaUV')
_uv.uv.foreach_set('vector', [0.5813, 0.0, 0.625, 0.0, 0.625, 0.25, 0.5813, 0.25, 0.5813, 0.25, 0.625, 0.25, 0.625, 0.5, 0.5813, 0.5, 0.5813, 0.5, 0.625, 0.5, 0.625, 0.75, 0.5813, 0.75, 0.5813, 0.75, 0.625, 0.75, 0.625, 1.0, 0.5813, 1.0, 0.125, 0.5, 0.375, 0.5, 0.375, 0.75, 0.125, 0.75, 0.8545, 0.7295, 0.6455, 0.7295, 0.6455, 0.7295, 0.8545, 0.7295, 0.5757, 0.75, 0.5813, 0.75, 0.5813, 1.0, 0.5757, 1.0, 0.5757, 0.5, 0.5813, 0.5, 0.5813, 0.75, 0.5757, 0.75, 0.5757, 0.25, 0.5813, 0.25, 0.5813, 0.5, 0.5757, 0.5, 0.5757, 0.0, 0.5813, 0.0, 0.5813, 0.25, 0.5757, 0.25, 0.375, 0.0, 0.5757, 0.0, 0.5757, 0.25, 0.375, 0.25, 0.375, 0.25, 0.5757, 0.25, 0.5757, 0.5, 0.375, 0.5, 0.375, 0.5, 0.5757, 0.5, 0.5757, 0.75, 0.375, 0.75, 0.375, 0.75, 0.5757, 0.75, 0.5757, 1.0, 0.375, 1.0, 0.8545, 0.7295, 0.8545, 0.5205, 0.875, 0.5, 0.875, 0.75, 0.8545, 0.5205, 0.6455, 0.5205, 0.625, 0.5, 0.875, 0.5, 0.6455, 0.5205, 0.6455, 0.7295, 0.625, 0.75, 0.625, 0.5, 0.6455, 0.7295, 0.8545, 0.7295, 0.875, 0.75, 0.625, 0.75, 0.6455, 0.5205, 0.8545, 0.5205, 0.8545, 0.7295, 0.6455, 0.7295, 0.6455, 0.5205, 0.8545, 0.5205, 0.8545, 0.5205, 0.6455, 0.5205, 0.6455, 0.7295, 0.6455, 0.5205, 0.6455, 0.5205, 0.6455, 0.7295, 0.8545, 0.5205, 0.8545, 0.7295, 0.8545, 0.7295, 0.8545, 0.5205])
me_cubo_006.materials.append(mat_tierra_006)
me_cubo_006.materials.append(mat_ceramica_006)
me_cubo_006.update()
me_cubo_007 = bpy.data.meshes.new('Cubo.007')
me_cubo_007.from_pydata([(-0.6059, -0.6059, -1.0), (-0.8357, -0.8357, 1.0), (-0.6059, 0.6059, -1.0), (-0.8357, 0.8357, 1.0), (0.6059, -0.6059, -1.0), (0.8357, -0.8357, 1.0), (0.6059, 0.6059, -1.0), (0.8357, 0.8357, 1.0), (-1.0, -1.0, 0.6503), (-1.0, 1.0, 0.6503), (1.0, 1.0, 0.6503), (1.0, -1.0, 0.6503), (-0.8433, 0.8433, 0.6057), (0.8433, 0.8433, 0.6057), (0.8433, -0.8433, 0.6057), (-0.8433, -0.8433, 0.6057), (-1.0, -1.0, 1.0), (-1.0, 1.0, 1.0), (1.0, 1.0, 1.0), (1.0, -1.0, 1.0), (-0.8357, -0.8357, 0.8186), (-0.8357, 0.8357, 0.8186), (0.8357, 0.8357, 0.8186), (0.8357, -0.8357, 0.8186)], [], [(8, 16, 17, 9), (9, 17, 18, 10), (10, 18, 19, 11), (11, 19, 16, 8), (2, 6, 4, 0), (1, 5, 23, 20), (14, 11, 8, 15), (13, 10, 11, 14), (12, 9, 10, 13), (15, 8, 9, 12), (0, 15, 12, 2), (2, 12, 13, 6), (6, 13, 14, 4), (4, 14, 15, 0), (1, 3, 17, 16), (3, 7, 18, 17), (7, 5, 19, 18), (5, 1, 16, 19), (22, 21, 20, 23), (7, 3, 21, 22), (5, 7, 22, 23), (3, 1, 20, 21)])
me_cubo_007.polygons.foreach_set('material_index', [1, 1, 1, 1, 1, 1, 1, 1, 1, 1, 1, 1, 1, 1, 1, 1, 1, 1, 0, 1, 1, 1])
_uv = me_cubo_007.uv_layers.new(name='MapaUV')
_uv.uv.foreach_set('vector', [0.5813, 0.0, 0.625, 0.0, 0.625, 0.25, 0.5813, 0.25, 0.5813, 0.25, 0.625, 0.25, 0.625, 0.5, 0.5813, 0.5, 0.5813, 0.5, 0.625, 0.5, 0.625, 0.75, 0.5813, 0.75, 0.5813, 0.75, 0.625, 0.75, 0.625, 1.0, 0.5813, 1.0, 0.125, 0.5, 0.375, 0.5, 0.375, 0.75, 0.125, 0.75, 0.8545, 0.7295, 0.6455, 0.7295, 0.6455, 0.7295, 0.8545, 0.7295, 0.5757, 0.75, 0.5813, 0.75, 0.5813, 1.0, 0.5757, 1.0, 0.5757, 0.5, 0.5813, 0.5, 0.5813, 0.75, 0.5757, 0.75, 0.5757, 0.25, 0.5813, 0.25, 0.5813, 0.5, 0.5757, 0.5, 0.5757, 0.0, 0.5813, 0.0, 0.5813, 0.25, 0.5757, 0.25, 0.375, 0.0, 0.5757, 0.0, 0.5757, 0.25, 0.375, 0.25, 0.375, 0.25, 0.5757, 0.25, 0.5757, 0.5, 0.375, 0.5, 0.375, 0.5, 0.5757, 0.5, 0.5757, 0.75, 0.375, 0.75, 0.375, 0.75, 0.5757, 0.75, 0.5757, 1.0, 0.375, 1.0, 0.8545, 0.7295, 0.8545, 0.5205, 0.875, 0.5, 0.875, 0.75, 0.8545, 0.5205, 0.6455, 0.5205, 0.625, 0.5, 0.875, 0.5, 0.6455, 0.5205, 0.6455, 0.7295, 0.625, 0.75, 0.625, 0.5, 0.6455, 0.7295, 0.8545, 0.7295, 0.875, 0.75, 0.625, 0.75, 0.6455, 0.5205, 0.8545, 0.5205, 0.8545, 0.7295, 0.6455, 0.7295, 0.6455, 0.5205, 0.8545, 0.5205, 0.8545, 0.5205, 0.6455, 0.5205, 0.6455, 0.7295, 0.6455, 0.5205, 0.6455, 0.5205, 0.6455, 0.7295, 0.8545, 0.5205, 0.8545, 0.7295, 0.8545, 0.7295, 0.8545, 0.5205])
me_cubo_007.materials.append(mat_tierra_007)
me_cubo_007.materials.append(mat_ceramica_007)
me_cubo_007.update()
me_cubo_008 = bpy.data.meshes.new('Cubo.008')
me_cubo_008.from_pydata([(-0.6059, -0.6059, -1.0), (-0.8357, -0.8357, 1.0), (-0.6059, 0.6059, -1.0), (-0.8357, 0.8357, 1.0), (0.6059, -0.6059, -1.0), (0.8357, -0.8357, 1.0), (0.6059, 0.6059, -1.0), (0.8357, 0.8357, 1.0), (-1.0, -1.0, 0.6503), (-1.0, 1.0, 0.6503), (1.0, 1.0, 0.6503), (1.0, -1.0, 0.6503), (-0.8433, 0.8433, 0.6057), (0.8433, 0.8433, 0.6057), (0.8433, -0.8433, 0.6057), (-0.8433, -0.8433, 0.6057), (-1.0, -1.0, 1.0), (-1.0, 1.0, 1.0), (1.0, 1.0, 1.0), (1.0, -1.0, 1.0), (-0.8357, -0.8357, 0.8186), (-0.8357, 0.8357, 0.8186), (0.8357, 0.8357, 0.8186), (0.8357, -0.8357, 0.8186)], [], [(8, 16, 17, 9), (9, 17, 18, 10), (10, 18, 19, 11), (11, 19, 16, 8), (2, 6, 4, 0), (1, 5, 23, 20), (14, 11, 8, 15), (13, 10, 11, 14), (12, 9, 10, 13), (15, 8, 9, 12), (0, 15, 12, 2), (2, 12, 13, 6), (6, 13, 14, 4), (4, 14, 15, 0), (1, 3, 17, 16), (3, 7, 18, 17), (7, 5, 19, 18), (5, 1, 16, 19), (22, 21, 20, 23), (7, 3, 21, 22), (5, 7, 22, 23), (3, 1, 20, 21)])
me_cubo_008.polygons.foreach_set('material_index', [1, 1, 1, 1, 1, 1, 1, 1, 1, 1, 1, 1, 1, 1, 1, 1, 1, 1, 0, 1, 1, 1])
_uv = me_cubo_008.uv_layers.new(name='MapaUV')
_uv.uv.foreach_set('vector', [0.5813, 0.0, 0.625, 0.0, 0.625, 0.25, 0.5813, 0.25, 0.5813, 0.25, 0.625, 0.25, 0.625, 0.5, 0.5813, 0.5, 0.5813, 0.5, 0.625, 0.5, 0.625, 0.75, 0.5813, 0.75, 0.5813, 0.75, 0.625, 0.75, 0.625, 1.0, 0.5813, 1.0, 0.125, 0.5, 0.375, 0.5, 0.375, 0.75, 0.125, 0.75, 0.8545, 0.7295, 0.6455, 0.7295, 0.6455, 0.7295, 0.8545, 0.7295, 0.5757, 0.75, 0.5813, 0.75, 0.5813, 1.0, 0.5757, 1.0, 0.5757, 0.5, 0.5813, 0.5, 0.5813, 0.75, 0.5757, 0.75, 0.5757, 0.25, 0.5813, 0.25, 0.5813, 0.5, 0.5757, 0.5, 0.5757, 0.0, 0.5813, 0.0, 0.5813, 0.25, 0.5757, 0.25, 0.375, 0.0, 0.5757, 0.0, 0.5757, 0.25, 0.375, 0.25, 0.375, 0.25, 0.5757, 0.25, 0.5757, 0.5, 0.375, 0.5, 0.375, 0.5, 0.5757, 0.5, 0.5757, 0.75, 0.375, 0.75, 0.375, 0.75, 0.5757, 0.75, 0.5757, 1.0, 0.375, 1.0, 0.8545, 0.7295, 0.8545, 0.5205, 0.875, 0.5, 0.875, 0.75, 0.8545, 0.5205, 0.6455, 0.5205, 0.625, 0.5, 0.875, 0.5, 0.6455, 0.5205, 0.6455, 0.7295, 0.625, 0.75, 0.625, 0.5, 0.6455, 0.7295, 0.8545, 0.7295, 0.875, 0.75, 0.625, 0.75, 0.6455, 0.5205, 0.8545, 0.5205, 0.8545, 0.7295, 0.6455, 0.7295, 0.6455, 0.5205, 0.8545, 0.5205, 0.8545, 0.5205, 0.6455, 0.5205, 0.6455, 0.7295, 0.6455, 0.5205, 0.6455, 0.5205, 0.6455, 0.7295, 0.8545, 0.5205, 0.8545, 0.7295, 0.8545, 0.7295, 0.8545, 0.5205])
me_cubo_008.materials.append(mat_tierra_008)
me_cubo_008.materials.append(mat_ceramica_008)
me_cubo_008.update()
me_cubo_009 = bpy.data.meshes.new('Cubo.009')
me_cubo_009.from_pydata([(-0.6059, -0.6059, -1.0), (-0.8357, -0.8357, 1.0), (-0.6059, 0.6059, -1.0), (-0.8357, 0.8357, 1.0), (0.6059, -0.6059, -1.0), (0.8357, -0.8357, 1.0), (0.6059, 0.6059, -1.0), (0.8357, 0.8357, 1.0), (-1.0, -1.0, 0.6503), (-1.0, 1.0, 0.6503), (1.0, 1.0, 0.6503), (1.0, -1.0, 0.6503), (-0.8433, 0.8433, 0.6057), (0.8433, 0.8433, 0.6057), (0.8433, -0.8433, 0.6057), (-0.8433, -0.8433, 0.6057), (-1.0, -1.0, 1.0), (-1.0, 1.0, 1.0), (1.0, 1.0, 1.0), (1.0, -1.0, 1.0), (-0.8357, -0.8357, 0.8186), (-0.8357, 0.8357, 0.8186), (0.8357, 0.8357, 0.8186), (0.8357, -0.8357, 0.8186)], [], [(8, 16, 17, 9), (9, 17, 18, 10), (10, 18, 19, 11), (11, 19, 16, 8), (2, 6, 4, 0), (1, 5, 23, 20), (14, 11, 8, 15), (13, 10, 11, 14), (12, 9, 10, 13), (15, 8, 9, 12), (0, 15, 12, 2), (2, 12, 13, 6), (6, 13, 14, 4), (4, 14, 15, 0), (1, 3, 17, 16), (3, 7, 18, 17), (7, 5, 19, 18), (5, 1, 16, 19), (22, 21, 20, 23), (7, 3, 21, 22), (5, 7, 22, 23), (3, 1, 20, 21)])
me_cubo_009.polygons.foreach_set('material_index', [1, 1, 1, 1, 1, 1, 1, 1, 1, 1, 1, 1, 1, 1, 1, 1, 1, 1, 0, 1, 1, 1])
_uv = me_cubo_009.uv_layers.new(name='MapaUV')
_uv.uv.foreach_set('vector', [0.5813, 0.0, 0.625, 0.0, 0.625, 0.25, 0.5813, 0.25, 0.5813, 0.25, 0.625, 0.25, 0.625, 0.5, 0.5813, 0.5, 0.5813, 0.5, 0.625, 0.5, 0.625, 0.75, 0.5813, 0.75, 0.5813, 0.75, 0.625, 0.75, 0.625, 1.0, 0.5813, 1.0, 0.125, 0.5, 0.375, 0.5, 0.375, 0.75, 0.125, 0.75, 0.8545, 0.7295, 0.6455, 0.7295, 0.6455, 0.7295, 0.8545, 0.7295, 0.5757, 0.75, 0.5813, 0.75, 0.5813, 1.0, 0.5757, 1.0, 0.5757, 0.5, 0.5813, 0.5, 0.5813, 0.75, 0.5757, 0.75, 0.5757, 0.25, 0.5813, 0.25, 0.5813, 0.5, 0.5757, 0.5, 0.5757, 0.0, 0.5813, 0.0, 0.5813, 0.25, 0.5757, 0.25, 0.375, 0.0, 0.5757, 0.0, 0.5757, 0.25, 0.375, 0.25, 0.375, 0.25, 0.5757, 0.25, 0.5757, 0.5, 0.375, 0.5, 0.375, 0.5, 0.5757, 0.5, 0.5757, 0.75, 0.375, 0.75, 0.375, 0.75, 0.5757, 0.75, 0.5757, 1.0, 0.375, 1.0, 0.8545, 0.7295, 0.8545, 0.5205, 0.875, 0.5, 0.875, 0.75, 0.8545, 0.5205, 0.6455, 0.5205, 0.625, 0.5, 0.875, 0.5, 0.6455, 0.5205, 0.6455, 0.7295, 0.625, 0.75, 0.625, 0.5, 0.6455, 0.7295, 0.8545, 0.7295, 0.875, 0.75, 0.625, 0.75, 0.6455, 0.5205, 0.8545, 0.5205, 0.8545, 0.7295, 0.6455, 0.7295, 0.6455, 0.5205, 0.8545, 0.5205, 0.8545, 0.5205, 0.6455, 0.5205, 0.6455, 0.7295, 0.6455, 0.5205, 0.6455, 0.5205, 0.6455, 0.7295, 0.8545, 0.5205, 0.8545, 0.7295, 0.8545, 0.7295, 0.8545, 0.5205])
me_cubo_009.materials.append(mat_tierra_009)
me_cubo_009.materials.append(mat_ceramica_009)
me_cubo_009.update()
me_cubo_010 = bpy.data.meshes.new('Cubo.010')
me_cubo_010.from_pydata([(-0.6059, -0.6059, -1.0), (-0.8357, -0.8357, 1.0), (-0.6059, 0.6059, -1.0), (-0.8357, 0.8357, 1.0), (0.6059, -0.6059, -1.0), (0.8357, -0.8357, 1.0), (0.6059, 0.6059, -1.0), (0.8357, 0.8357, 1.0), (-1.0, -1.0, 0.6503), (-1.0, 1.0, 0.6503), (1.0, 1.0, 0.6503), (1.0, -1.0, 0.6503), (-0.8433, 0.8433, 0.6057), (0.8433, 0.8433, 0.6057), (0.8433, -0.8433, 0.6057), (-0.8433, -0.8433, 0.6057), (-1.0, -1.0, 1.0), (-1.0, 1.0, 1.0), (1.0, 1.0, 1.0), (1.0, -1.0, 1.0), (-0.8357, -0.8357, 0.8186), (-0.8357, 0.8357, 0.8186), (0.8357, 0.8357, 0.8186), (0.8357, -0.8357, 0.8186)], [], [(8, 16, 17, 9), (9, 17, 18, 10), (10, 18, 19, 11), (11, 19, 16, 8), (2, 6, 4, 0), (1, 5, 23, 20), (14, 11, 8, 15), (13, 10, 11, 14), (12, 9, 10, 13), (15, 8, 9, 12), (0, 15, 12, 2), (2, 12, 13, 6), (6, 13, 14, 4), (4, 14, 15, 0), (1, 3, 17, 16), (3, 7, 18, 17), (7, 5, 19, 18), (5, 1, 16, 19), (22, 21, 20, 23), (7, 3, 21, 22), (5, 7, 22, 23), (3, 1, 20, 21)])
me_cubo_010.polygons.foreach_set('material_index', [1, 1, 1, 1, 1, 1, 1, 1, 1, 1, 1, 1, 1, 1, 1, 1, 1, 1, 0, 1, 1, 1])
_uv = me_cubo_010.uv_layers.new(name='MapaUV')
_uv.uv.foreach_set('vector', [0.5813, 0.0, 0.625, 0.0, 0.625, 0.25, 0.5813, 0.25, 0.5813, 0.25, 0.625, 0.25, 0.625, 0.5, 0.5813, 0.5, 0.5813, 0.5, 0.625, 0.5, 0.625, 0.75, 0.5813, 0.75, 0.5813, 0.75, 0.625, 0.75, 0.625, 1.0, 0.5813, 1.0, 0.125, 0.5, 0.375, 0.5, 0.375, 0.75, 0.125, 0.75, 0.8545, 0.7295, 0.6455, 0.7295, 0.6455, 0.7295, 0.8545, 0.7295, 0.5757, 0.75, 0.5813, 0.75, 0.5813, 1.0, 0.5757, 1.0, 0.5757, 0.5, 0.5813, 0.5, 0.5813, 0.75, 0.5757, 0.75, 0.5757, 0.25, 0.5813, 0.25, 0.5813, 0.5, 0.5757, 0.5, 0.5757, 0.0, 0.5813, 0.0, 0.5813, 0.25, 0.5757, 0.25, 0.375, 0.0, 0.5757, 0.0, 0.5757, 0.25, 0.375, 0.25, 0.375, 0.25, 0.5757, 0.25, 0.5757, 0.5, 0.375, 0.5, 0.375, 0.5, 0.5757, 0.5, 0.5757, 0.75, 0.375, 0.75, 0.375, 0.75, 0.5757, 0.75, 0.5757, 1.0, 0.375, 1.0, 0.8545, 0.7295, 0.8545, 0.5205, 0.875, 0.5, 0.875, 0.75, 0.8545, 0.5205, 0.6455, 0.5205, 0.625, 0.5, 0.875, 0.5, 0.6455, 0.5205, 0.6455, 0.7295, 0.625, 0.75, 0.625, 0.5, 0.6455, 0.7295, 0.8545, 0.7295, 0.875, 0.75, 0.625, 0.75, 0.6455, 0.5205, 0.8545, 0.5205, 0.8545, 0.7295, 0.6455, 0.7295, 0.6455, 0.5205, 0.8545, 0.5205, 0.8545, 0.5205, 0.6455, 0.5205, 0.6455, 0.7295, 0.6455, 0.5205, 0.6455, 0.5205, 0.6455, 0.7295, 0.8545, 0.5205, 0.8545, 0.7295, 0.8545, 0.7295, 0.8545, 0.5205])
me_cubo_010.materials.append(mat_tierra_010)
me_cubo_010.materials.append(mat_ceramica_010)
me_cubo_010.update()

# ---- objects
ob_light = bpy.data.objects.new('Light', light_light)
ob_camera = bpy.data.objects.new('Camera', cam_camera)
ob_maceta = bpy.data.objects.new('maceta', me_cubo)
ob_narciso = bpy.data.objects.new('narciso', me_cubo_001)
ob_plano = bpy.data.objects.new('Plano', me_plano)
ob_plano_001 = bpy.data.objects.new('Plano.001', me_plano_001)
ob_plano_002 = bpy.data.objects.new('Plano.002', me_plano_002)
ob_plano_003 = bpy.data.objects.new('Plano.003', me_plano_003)
ob_c_rculo = bpy.data.objects.new('Círculo', me_c_rculo)
ob_maceta_002 = bpy.data.objects.new('maceta.002', me_cubo_002)
ob_cubo = bpy.data.objects.new('Cubo', me_cubo_011)
ob_plano_004 = bpy.data.objects.new('Plano.004', me_plano_004)
ob_plano_005 = bpy.data.objects.new('Plano.005', me_plano_005)
ob_plano_006 = bpy.data.objects.new('Plano.006', me_plano_006)
ob_plano_007 = bpy.data.objects.new('Plano.007', me_plano_007)
ob_plano_008 = bpy.data.objects.new('Plano.008', me_plano_008)
ob_plano_009 = bpy.data.objects.new('Plano.009', me_plano_009)
ob_plano_010 = bpy.data.objects.new('Plano.010', me_plano_010)
ob_plano_011 = bpy.data.objects.new('Plano.011', me_plano_011)
ob_maceta_004 = bpy.data.objects.new('maceta.004', me_cubo_004)
ob_objeto = bpy.data.objects.new('Objeto', me_cubo_012)
ob_cono = bpy.data.objects.new('Cono', me_cono)
ob_maceta_003 = bpy.data.objects.new('maceta.003', me_cubo_003)
ob_maceta_005 = bpy.data.objects.new('maceta.005', me_cubo_005)
ob_maceta_006 = bpy.data.objects.new('maceta.006', me_cubo_006)
ob_maceta_007 = bpy.data.objects.new('maceta.007', me_cubo_007)
ob_maceta_008 = bpy.data.objects.new('maceta.008', me_cubo_008)
ob_maceta_009 = bpy.data.objects.new('maceta.009', me_cubo_009)
ob_maceta_010 = bpy.data.objects.new('maceta.010', me_cubo_010)

# ---- transforms, parenting, visibility, modifiers, constraints
ob_light.location = (4.076, 1.005, 5.904)
ob_light.rotation_euler = (0.6503, 0.05522, 1.866)
ob_light.lock_rotations_4d = False
ob_light.empty_display_type = 'ARROWS'
ob_light.color = (0.0, 0.0, 0.0, 0.0)
ob_light.lineart.crease_threshold = 0.0
ob_camera.location = (7.359, -6.926, 4.958)
ob_camera.rotation_euler = (1.109, 0.0, 0.8149)
ob_camera.lock_rotations_4d = False
ob_camera.empty_display_type = 'ARROWS'
ob_camera.color = (0.0, 0.0, 0.0, 0.0)
ob_camera.display_type = 'WIRE'
ob_camera.lineart.crease_threshold = 0.0
ob_maceta.location = (0.0, 0.0, 0.0)
ob_narciso.location = (0.0, 0.0, 0.0)
ob_plano.location = (0.0, 0.05853, 3.592)
ob_plano.rotation_euler = (-1.612, -0.0, 0.0)
ob_plano_001.location = (0.0, 0.09103, 1.738)
ob_plano_001.rotation_euler = (-1.655, 3.17, 0.001237)
ob_plano_002.location = (-1.066, 0.05853, 2.605)
ob_plano_002.rotation_euler = (-1.612, -1.579, -0.0)
ob_plano_003.location = (0.9728, 0.05853, 2.624)
ob_plano_003.rotation_euler = (-1.612, 1.559, 0.0)
ob_c_rculo.location = (0.0, 0.06637, 2.669)
ob_c_rculo.rotation_euler = (-1.608, -0.0, 0.0)
ob_c_rculo.scale = (0.4962, 0.4962, 0.4962)
ob_maceta_002.location = (0.0, 0.0, 0.0)
ob_cubo.location = (0.0, 0.0, 1.997)
ob_cubo.scale = (-0.03178, 0.0267, 1.0)
ob_plano_004.location = (0.0, 0.9037, 3.21)
ob_plano_004.rotation_euler = (-2.727, -0.0, 0.0)
ob_plano_005.location = (0.0, -0.9248, 3.21)
ob_plano_005.rotation_euler = (-2.727, -0.0, -3.147)
ob_plano_006.location = (0.9258, 0.03816, 3.21)
ob_plano_006.rotation_euler = (-2.727, -0.0, -1.59)
ob_plano_007.location = (-0.8795, 0.1233, 3.21)
ob_plano_007.rotation_euler = (-2.727, -0.0, 1.445)
ob_plano_008.location = (-0.6771, 0.6074, 3.444)
ob_plano_008.rotation_euler = (-2.387, 0.04217, 0.8577)
ob_plano_009.location = (0.7706, -0.4746, 3.444)
ob_plano_009.rotation_euler = (-2.527, 0.003834, -2.184)
ob_plano_010.location = (-0.5358, -0.7535, 3.444)
ob_plano_010.rotation_euler = (-2.509, 0.0012, -3.742)
ob_plano_011.location = (0.4887, 0.7611, 3.444)
ob_plano_011.rotation_euler = (-2.416, -0.0, -0.5947)
ob_maceta_004.location = (0.0, 0.0, 0.0)
ob_objeto.location = (0.0, 0.0, 1.997)
ob_objeto.scale = (-0.04985, 0.04189, 1.569)
ob_cono.location = (0.0, 0.0, 3.793)
ob_cono.rotation_euler = (-3.155, -0.0, 0.0)
ob_maceta_003.location = (0.0, 0.0, 0.0)
ob_maceta_005.location = (0.0, 0.0, 0.0)
ob_maceta_006.location = (0.0, 0.0, 0.0)
ob_maceta_007.location = (0.0, 0.0, 0.0)
ob_maceta_008.location = (0.0, 0.0, 0.0)
ob_maceta_009.location = (0.0, 0.0, 0.0)
ob_maceta_010.location = (0.0, 0.0, 0.0)

# ---- collection membership
col_lo_demas.objects.link(ob_light)
col_lo_demas.objects.link(ob_camera)
col_lo_demas.objects.link(ob_maceta)
col_narciso.objects.link(ob_narciso)
col_narciso.objects.link(ob_plano)
col_narciso.objects.link(ob_plano_001)
col_narciso.objects.link(ob_plano_002)
col_narciso.objects.link(ob_plano_003)
col_narciso.objects.link(ob_c_rculo)
col_rosa_negra.objects.link(ob_maceta_002)
col_rosa_negra.objects.link(ob_cubo)
col_rosa_negra.objects.link(ob_plano_004)
col_rosa_negra.objects.link(ob_plano_005)
col_rosa_negra.objects.link(ob_plano_006)
col_rosa_negra.objects.link(ob_plano_007)
col_rosa_negra.objects.link(ob_plano_008)
col_rosa_negra.objects.link(ob_plano_009)
col_rosa_negra.objects.link(ob_plano_010)
col_rosa_negra.objects.link(ob_plano_011)
col_cala.objects.link(ob_maceta_004)
col_cala.objects.link(ob_objeto)
col_cala.objects.link(ob_cono)
col_cactus.objects.link(ob_maceta_003)
col_chicory.objects.link(ob_maceta_005)
col_trumpet.objects.link(ob_maceta_006)
col_cerato.objects.link(ob_maceta_007)
col_peony.objects.link(ob_maceta_008)
col_lila.objects.link(ob_maceta_009)
col_magenta.objects.link(ob_maceta_010)
def _layer_coll(name, lc=None):
    lc = lc or bpy.context.view_layer.layer_collection
    for c in lc.children:
        if c.name == name: return c
        r = _layer_coll(name, c)
        if r: return r
_layer_coll('narciso').exclude = True
_layer_coll('rosa negra').exclude = True
_layer_coll('cala').exclude = True
_layer_coll('chicory').exclude = True
_layer_coll('trumpet').exclude = True
_layer_coll('cerato').exclude = True
_layer_coll('peony').exclude = True
_layer_coll('lila').exclude = True
_layer_coll('magenta').exclude = True

# ---- scene / render settings (as saved in the file)
scene.camera = ob_camera
scene.frame_start = 1; scene.frame_end = 250; scene.frame_set(29)
scene.render.engine = 'BLENDER_EEVEE_NEXT'
bpy.context.view_layer.update()
